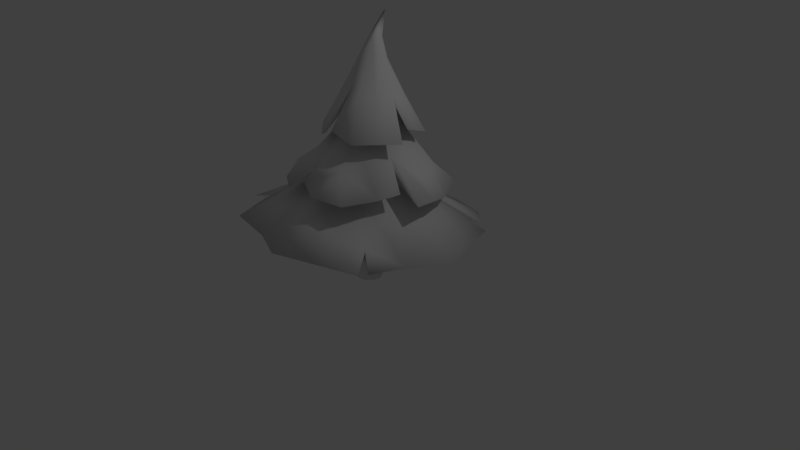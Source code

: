 # Source: pine_tree_base_4.blend  (saved by Blender 2.78.0; exported with 4.5.12 LTS)
import bpy
from mathutils import Matrix  # noqa: F401  (used for matrix-valued properties, if any)

bpy.ops.wm.read_factory_settings(use_empty=True)
scene = bpy.context.scene
scene.name = 'Scene'

# ---- collections
col_collection_1 = bpy.data.collections.new('Collection 1'); scene.collection.children.link(col_collection_1)

# ---- images (referenced by path relative to the original .blend; pixels are not part of the script)
import os
ASSET_DIR = os.environ.get("B2B_ASSET_DIR", "")  # directory of the original .blend (textures are referenced by path, not embedded)
HERE = os.path.dirname(os.path.abspath(__file__))  # packed textures are extracted next to this script under _unpacked/

def load_image(name, relpath, width, height, colorspace="sRGB"):
    """Load a texture the original file referenced (path relative to the .blend, or extracted next to this script)."""
    p = next((c for c in (os.path.join(HERE, relpath), os.path.join(ASSET_DIR, relpath)) if relpath and os.path.exists(c)), "")
    if p:
        img = bpy.data.images.load(p, check_existing=True)
        img.name = name
    else:  # same state as the original file: an image datablock whose file is absent (Cycles renders it pink)
        img = bpy.data.images.new(name, width, height)
        img.source = "FILE"
        img.filepath = "//" + (relpath or name)
    img.colorspace_settings.name = colorspace
    return img
img_pine_tree_3_color_1 = load_image('pine_tree_3_color_1', 'pine_tree_4_color_1.png', 1024, 1024, 'sRGB')

# ---- materials (node trees are filled in below, after node groups)
mat_pine_tree_3 = bpy.data.materials.new('pine_tree_3')
mat_pine_tree_3.alpha_threshold = 0.0
mat_pine_tree_3.roughness = 0.5

# ---- material node trees
mat_pine_tree_3.use_nodes = True; mat_pine_tree_3.node_tree.nodes.clear()
_N = mat_pine_tree_3.node_tree.nodes; _L = mat_pine_tree_3.node_tree.links
n0 = _N.new('ShaderNodeBsdfDiffuse'); n0.name = 'Diffuse BSDF'; n0.location = (161, 374)
n1 = _N.new('ShaderNodeOutputMaterial'); n1.name = 'Material Output'; n1.location = (370, 299)
n2 = _N.new('ShaderNodeTexImage'); n2.name = 'Image Texture'; n2.location = (-8, 395)
n2.width = 140
n2.image = img_pine_tree_3_color_1
_L.new(n0.outputs[0], n1.inputs[0])
n1.is_active_output = True

# ---- world
world_world = bpy.data.worlds.new('World'); scene.world = world_world
world_world.color = (0.05088, 0.05088, 0.05088)
world_world.use_sun_shadow = False
world_world.sun_shadow_jitter_overblur = 0.0
world_world.cycles.sampling_method = 'MANUAL'

# ---- cameras
cam_camera = bpy.data.cameras.new('Camera')
cam_camera.clip_end = 100.0
cam_camera.lens = 35.0
cam_camera.sensor_width = 32.0
cam_camera.sensor_height = 18.0
cam_camera.ortho_scale = 7.314
cam_camera.dof.focus_distance = 0.0

# ---- lights
light_lamp = bpy.data.lights.new('Lamp', 'POINT')
light_lamp.transmission_factor = 0.0
light_lamp.cutoff_distance = 30.0
light_lamp.energy = 100.0
light_lamp.shadow_buffer_clip_start = 1.001
light_lamp.shadow_soft_size = 0.1
light_lamp.shadow_maximum_resolution = 0.006
light_lamp.use_absolute_resolution = True

# ---- meshes
me_cylinder = bpy.data.meshes.new('Cylinder')
me_cylinder.from_pydata([(-0.01273, 0.3626, -0.05542), (0.06253, 0.5224, 0.02659), (-0.3382, -0.2874, -0.1854), (-0.08812, -0.6189, -0.04562), (-0.02173, 0.325, 0.3738), (0.3811, 0.3615, -0.2198), (0.1399, 0.223, -0.02501), (-0.004742, 0.3373, 0.1727), (0.06443, 0.324, 0.1731), (0.1849, 0.1531, -0.02356), (0.4952, 0.1808, -0.2178), (0.1241, 0.2868, 0.1741), (0.2015, 0.07185, -0.02169), (0.5363, -0.02887, -0.2151), (0.1662, 0.2306, 0.1755), (0.1875, -0.009868, -0.01965), (0.4988, -0.2391, -0.212), (0.1851, 0.1631, 0.1771), (0.1448, -0.08097, -0.0177), (0.3877, -0.4215, -0.2091), (0.1782, 0.09325, 0.1787), (0.07918, -0.1319, -0.01612), (0.2181, -0.5515, -0.2066), (0.1465, 0.03062, 0.18), (-0.0005573, -0.1557, -0.01511), (0.01293, -0.6115, -0.2049), (0.087, -0.005143, 0.1807), (-0.08361, -0.1492, -0.01482), (-0.2002, -0.5934, -0.2043), (0.0283, -0.0414, 0.1814), (-0.1588, -0.1132, -0.01528), (-0.3925, -0.4997, -0.2048), (-0.04215, -0.04105, 0.1813), (-0.2159, -0.05275, -0.01643), (-0.5379, -0.3429, -0.2064), (-0.1077, -0.01539, 0.1805), (-0.2472, 0.02415, -0.01811), (-0.6168, -0.1444, -0.2088), (-0.1595, 0.03212, 0.1793), (-0.2485, 0.1071, -0.0201), (-0.6186, 0.06919, -0.2118), (-0.1905, 0.09507, 0.1778), (-0.2197, 0.1848, -0.02213), (-0.5431, 0.2689, -0.2148), (-0.1966, 0.165, 0.1762), (-0.1646, 0.2469, -0.02393), (-0.4003, 0.4278, -0.2176), (-0.1651, 0.2262, 0.1749), (-0.09062, 0.2848, -0.02525), (-0.2097, 0.5245, -0.2197), (-0.1342, 0.2881, 0.1735), (-0.007812, 0.2936, -0.02591), (0.003099, 0.5458, -0.2208), (-0.07406, 0.3247, 0.1728), (0.07266, 0.2721, -0.02582), (0.2093, 0.4889, -0.2209), (-0.03851, 0.7304, 0.03522), (0.2173, 0.6692, 0.03522), (0.4386, 0.4938, 0.03522), (0.5954, 0.353, 0.03522), (0.7053, 0.0878, 0.03522), (0.6839, -0.142, 0.04996), (0.51, -0.375, 0.04996), (0.3176, -0.5198, 0.04996), (0.1329, -0.6443, 0.04996), (-0.13, -0.5846, 0.03522), (-0.3334, -0.4335, 0.03522), (-0.5258, -0.2582, 0.03522), (-0.6448, -0.08223, 0.03522), (-0.6688, 0.1769, 0.03522), (-0.6338, 0.3949, 0.03522), (-0.477, 0.6026, 0.03522), (-0.1371, 1.078, -0.1506), (0.6917, 0.8419, -0.1435), (0.8151, 0.514, -0.1648), (1.043, 0.1286, -0.1264), (0.8293, -0.5846, -0.1105), (0.5806, -0.9061, -0.1037), (0.1482, -0.9998, -0.1025), (-0.5821, -0.8023, -0.1085), (-0.8806, -0.5284, -0.1154), (-1.06, -0.2636, -0.1219), (-1.095, 0.1391, -0.1312), (-0.9819, 0.5275, -0.1398), (-0.7353, 0.8489, -0.1467), (-0.5367, 1.006, -0.1498), (1.085, 1.03, -0.2991), (1.236, 0.5587, -0.2885), (1.508, -0.007265, -0.2764), (1.254, -0.5599, -0.2617), (0.8214, -1.262, -0.2424), (0.1214, -1.568, -0.2312), (-0.2957, -1.381, -0.2335), (-0.9643, -1.277, -0.2323), (-1.489, -0.4347, -0.2759), (-1.498, 0.1343, -0.2896), (-1.3, 0.6677, -0.3035), (-1.002, 1.205, -0.2638), (-0.4942, 1.465, -0.2729), (0.565, 1.429, -0.3059), (-2.912, -2.081, -0.06371), (-0.02042, 0.2937, 0.2377), (0.166, 0.09589, 0.2493), (0.04386, -0.0339, 0.2584), (-0.1313, 0.01478, 0.2563), (-0.1653, 0.188, 0.2453), (-0.002928, 0.2651, 0.2978), (0.1229, 0.445, 0.1417), (0.2393, 0.3779, 0.1431), (0.3235, 0.2734, 0.1453), (0.3641, 0.1456, 0.1479), (0.3557, 0.01187, 0.1505), (0.2994, -0.1099, 0.1528), (0.2028, -0.2031, 0.1546), (0.07888, -0.2553, 0.1554), (-0.05552, -0.2593, 0.1553), (-0.1823, -0.2147, 0.1543), (-0.2843, -0.1274, 0.1524), (-0.3478, -0.009287, 0.15), (-0.3642, 0.1237, 0.1474), (-0.3312, 0.2537, 0.1449), (-0.2534, 0.3631, 0.1428), (-0.1413, 0.437, 0.1415), (-0.1664, 0.8248, 0.03522), (-0.3663, 0.6711, 0.03522), (-0.5554, 0.4988, 0.03522), (-0.6568, 0.04734, 0.03522), (-0.5838, -0.1417, 0.03522), (-0.4296, -0.3458, 0.03522), (-0.2121, -0.4805, 0.03522), (0.1963, -0.5973, 0.04996), (0.4138, -0.4321, 0.04996), (0.568, -0.2585, 0.04996), (0.6311, 0.1928, 0.03522), (0.517, 0.4859, 0.03522), (0.328, 0.5815, 0.03522), (0.0894, 0.6998, 0.03522), (-0.009898, 0.4656, 0.1411), (0.08997, 0.1723, 0.3064), (0.03077, 0.1072, 0.3105), (-0.05563, 0.1278, 0.3076), (-0.07344, 0.2113, 0.3009), (-0.1067, 0.2586, 0.2404), (-0.1708, 0.09736, 0.2512), (-0.04994, -0.0309, 0.2588), (0.1219, 0.01599, 0.2548), (0.1543, 0.1861, 0.2436), (0.07131, 0.2741, 0.2384), (0.05653, 0.4553, 0.1414), (0.1811, 0.4114, 0.1424), (0.2814, 0.3256, 0.1442), (0.3438, 0.2095, 0.1466), (0.3599, 0.07876, 0.1492), (0.3276, -0.04899, 0.1517), (0.2511, -0.1565, 0.1537), (0.1408, -0.2292, 0.155), (-0.1189, -0.237, 0.1548), (-0.2333, -0.171, 0.1534), (-0.316, -0.06835, 0.1512), (-0.356, 0.05723, 0.1487), (-0.3477, 0.1887, 0.1461), (-0.2923, 0.3084, 0.1438), (-0.1974, 0.4, 0.1421), (-0.07559, 0.4513, 0.1413), (0.006504, 0.8029, -0.08086), (0.001502, 0.5137, 0.01969), (-0.002855, 0.3909, 0.1257), (0.09196, 0.3728, 0.1263), (0.1548, 0.4844, 0.02068), (0.1738, 0.3217, 0.1276), (0.287, 0.4019, 0.02285), (0.5109, 0.6054, -0.07527), (0.2315, 0.2447, 0.1295), (0.3804, 0.2774, 0.0259), (0.6758, 0.3855, -0.06988), (0.2574, 0.1521, 0.1317), (0.4223, 0.1277, 0.02942), (0.7497, 0.121, -0.06367), (0.2479, 0.05641, 0.1338), (0.407, -0.02701, 0.03293), (0.2044, -0.02945, 0.1357), (0.3366, -0.1658, 0.03596), (0.5984, -0.3975, -0.05212), (0.1273, -0.08535, 0.1368), (0.2159, -0.2626, 0.03792), (0.3902, -0.5762, -0.04847), (0.04243, -0.1282, 0.1376), (0.07472, -0.3254, 0.03906), (0.1358, -0.6794, -0.04664), (-0.05413, -0.1277, 0.1374), (-0.08139, -0.3246, 0.03871), (-0.1399, -0.6781, -0.04726), (-0.144, -0.09251, 0.1364), (-0.2303, -0.2817, 0.01865), (-0.3965, -0.5776, -0.05011), (-0.2149, -0.02738, 0.1348), (-0.3414, -0.1625, 0.03444), (-0.5992, -0.3916, -0.05479), (-0.2575, 0.0589, 0.1327), (-0.4102, -0.02298, 0.0311), (-0.7207, -0.1452, -0.06069), (-0.2658, 0.1547, 0.1305), (-0.4237, 0.1319, 0.02753), (-0.7446, 0.1283, -0.06701), (-0.2299, 0.2424, 0.1286), (-0.3723, 0.2771, 0.02431), (-0.662, 0.3892, -0.07281), (-0.1803, 0.3235, 0.1268), (-0.2853, 0.4048, 0.02157), (-0.5001, 0.6104, -0.07753), (-0.09787, 0.3737, 0.1258), (-0.1521, 0.4859, 0.02), (-0.2648, 0.7538, -0.08031), (0.6873, 0.6798, -0.2175), (0.3844, 0.4195, -0.1351), (0.2547, 0.3169, -0.0715), (0.332, 0.1968, -0.06902), (0.4985, 0.2422, -0.1315), (0.8858, 0.3714, -0.2111), (0.3606, 0.05706, -0.06581), (0.5406, 0.036, -0.1267), (0.9591, 0.01278, -0.2029), (0.3365, -0.08338, -0.06229), (0.5051, -0.1713, -0.1215), (0.8974, -0.3477, -0.1939), (0.2631, -0.2056, -0.05895), (0.3968, -0.3516, -0.1166), (0.709, -0.6615, -0.1853), (0.1503, -0.293, -0.05623), (0.2303, -0.4807, -0.1126), (0.4193, -0.886, -0.1783), (0.01324, -0.334, -0.0545), (0.028, -0.5411, -0.11), (0.06748, -0.991, -0.1739), (-0.1295, -0.3228, -0.05399), (-0.1827, -0.5246, -0.1093), (-0.299, -0.9623, -0.1726), (-0.2587, -0.261, -0.05478), (-0.3733, -0.4335, -0.1104), (-0.6305, -0.8038, -0.1746), (-0.3568, -0.1571, -0.05676), (-0.5181, -0.28, -0.1134), (-0.4106, -0.02492, -0.05965), (-0.5976, -0.08498, -0.1176), (-1.021, -0.1977, -0.1871), (-0.4129, 0.1176, -0.06308), (-0.601, 0.1253, -0.1227), (-1.027, 0.1682, -0.1959), (-0.3634, 0.2512, -0.06657), (-0.5279, 0.3225, -0.1278), (-0.8994, 0.5111, -0.2048), (-0.2686, 0.3578, -0.06965), (-0.388, 0.4799, -0.1324), (-0.6562, 0.7849, -0.2128), (-0.1415, 0.4231, -0.07191), (-0.2004, 0.5763, -0.1357), (-0.3299, 0.9525, -0.2186), (0.0007763, 0.4383, -0.07305), (0.009601, 0.5986, -0.1374), (0.03547, 0.9913, -0.2215), (0.1391, 0.4012, -0.07291), (0.2137, 0.5439, -0.1372), (0.3905, 0.8961, -0.2211), (-1.148e-09, 0.1698, -0.461), (4.178e-09, 0.1189, -0.209), (0.06133, 0.1583, -0.461), (0.04295, 0.1109, -0.209), (0.1144, 0.1255, -0.461), (0.0801, 0.08786, -0.209), (0.152, 0.07568, -0.461), (0.1064, 0.05299, -0.209), (0.1691, 0.01567, -0.461), (0.1184, 0.01097, -0.209), (0.1633, -0.04646, -0.461), (0.1144, -0.03254, -0.209), (0.1355, -0.1023, -0.461), (0.09488, -0.07165, -0.209), (0.08938, -0.1444, -0.461), (0.06259, -0.1011, -0.209), (0.0312, -0.1669, -0.461), (0.02185, -0.1169, -0.209), (-0.0312, -0.1669, -0.461), (-0.02185, -0.1169, -0.209), (-0.08938, -0.1444, -0.461), (-0.06259, -0.1011, -0.209), (-0.1355, -0.1023, -0.461), (-0.09488, -0.07165, -0.209), (-0.1633, -0.04646, -0.461), (-0.1144, -0.03254, -0.209), (-0.1691, 0.01567, -0.461), (-0.1184, 0.01097, -0.209), (-0.152, 0.07568, -0.461), (-0.1064, 0.05299, -0.209), (-0.1144, 0.1255, -0.461), (-0.0801, 0.08786, -0.209), (-0.06133, 0.1583, -0.461), (-0.04295, 0.1109, -0.209), (1.505e-09, 0.1451, -0.3421), (0.05242, 0.1353, -0.3421), (0.09776, 0.1072, -0.3421), (0.1299, 0.06468, -0.3421), (0.1445, 0.01339, -0.3421), (0.1396, -0.03971, -0.3421), (0.1158, -0.08744, -0.3421), (0.07639, -0.1234, -0.3421), (0.02666, -0.1426, -0.3421), (-0.02666, -0.1426, -0.3421), (-0.07639, -0.1234, -0.3421), (-0.1158, -0.08744, -0.3421), (-0.1396, -0.03971, -0.3421), (-0.1445, 0.01339, -0.3421), (-0.1299, 0.06468, -0.3421), (-0.09776, 0.1072, -0.3421), (-0.05242, 0.1353, -0.3421), (-1.073, 1.116, -0.2894), (-0.5222, 0.4862, -0.2291), (-0.6161, 0.5456, -0.1723), (-0.7336, 0.6977, -0.2102), (-1.241, 0.927, -0.284), (-0.78, 0.6454, -0.2087), (0.1342, 1.498, -0.3052), (0.05082, 1.232, -0.2819), (0.04294, 1.1, -0.2388), (-0.1289, 0.669, -0.2355), (-0.02286, 0.7695, -0.1746), (0.01674, 0.9894, -0.2213), (-0.07062, 0.9801, -0.2206), (-0.1418, 1.492, -0.3036), (1.081, 1.033, -0.2991), (0.4354, 0.5588, -0.2393), (0.6532, 0.7046, -0.2179), (0.5476, 0.6209, -0.1905), (0.8879, 1.174, -0.3015), (0.6116, 0.7349, -0.2184), (0.8995, -0.8393, -0.2146), (0.9109, -0.8557, -0.2166), (0.8747, -0.8334, -0.2412), (0.9352, -0.9238, -0.2458), (1.075, -1.09, -0.2479), (1.142, -1.017, -0.25), (-0.1034, -0.7287, -0.05462), (-0.2454, -1.032, -0.1026), (-0.1645, -0.8183, -0.06803), (-0.1367, -0.745, -0.05713), (-0.07361, -0.5894, -0.06914), (-0.1396, -1.049, -0.102), (-0.4576, -0.3122, -0.1063), (-0.4736, -0.3272, -0.1125), (-1.274, -0.9494, -0.2386), (-0.8192, -0.6039, -0.1784), (-0.5084, -0.4136, -0.2035), (-0.5187, -0.3866, -0.2068), (-0.1625, -0.8064, -0.07923), (-0.4782, -0.3224, -0.1126), (-0.7538, -0.4463, -0.1563), (-0.7436, -0.4586, -0.2125), (-1.408, -0.7352, -0.243), (-0.8936, -0.5096, -0.1803), (0.4278, -0.09797, -0.06077), (1.037, -0.3294, -0.1159), (0.7033, -0.1906, -0.05663), (0.5218, -0.1066, -0.003446), (1.075, -0.1803, -0.1193), (0.7245, -0.1343, -0.05788), (0.5835, -0.1178, -0.07407), (0.6522, -0.1244, -0.03729), (0.03694, 0.4225, -0.06541), (0.04942, 0.4945, -0.07441), (0.07717, 0.5146, 0.01487), (0.5071, 0.9952, -0.1474), (0.2591, 0.6941, -0.1023), (0.2886, 0.744, -0.07891), (0.2601, 0.7136, -0.06509), (0.323, 1.073, -0.1496), (0.1834, 0.7691, -0.07971), (0.07139, 0.5145, 0.01525), (-0.4635, -0.008746, -0.06666), (-1.07, -0.1533, -0.1244), (-0.561, 0.01246, -0.01323), (-0.7289, -0.05139, -0.06286), (-1.083, -0.005856, -0.1278), (-0.7335, 0.002141, -0.0641), (-0.4946, 0.446, -0.09347), (-0.8384, 0.7146, -0.1438), (-0.5309, 0.5023, -0.06269), (-0.5645, 0.5224, -0.07565), (-0.7711, 0.8023, -0.1457), (-0.5565, 0.5333, -0.07588), (-0.4145, 0.1689, 0.1197), (-0.3142, 0.1307, 0.1449), (-0.3434, 0.1569, 0.1534), (-0.3567, 0.153, 0.1468), (-0.6683, 0.217, 0.0343), (-0.6581, 0.342, 0.03522), (-0.3552, 0.1593, 0.1467), (-0.4788, 0.2474, 0.1075), (-0.2121, 0.8139, 0.03522), (-0.05815, 0.3805, 0.1515), (-0.109, 0.444, 0.1414), (-0.1127, 0.4147, 0.1596), (-0.1421, 0.4785, 0.1276), (-0.1464, 0.4481, 0.1374), (-0.1358, 0.4382, 0.1415), (-0.3099, 0.686, 0.03522), (0.6896, -0.08068, 0.04996), (0.3645, 0.08962, 0.1309), (0.3894, 0.08618, 0.1367), (0.4323, 0.06822, 0.1235), (0.6997, 0.009956, 0.03522), (0.01117, -0.2426, 0.1617), (0.01536, -0.2572, 0.1554), (0.002561, -0.2125, 0.1748), (0.004946, -0.1642, 0.1596), (0.06171, -0.6443, 0.04996), (-0.0105, -0.258, 0.1554), (-0.1212, -0.5846, 0.03522)], [], [(0, 367, 373, 374, 375, 1), (2, 350, 348, 349, 347, 346), (140, 4, 141), (141, 4, 106), (260, 54, 6, 215), (210, 53, 7, 166), (55, 5, 10, 13, 16, 19, 22, 25, 28, 31, 34, 37, 40, 43, 46, 49, 52), (257, 51, 54, 260), (207, 50, 53, 210), (254, 48, 51, 257), (204, 47, 50, 207), (251, 45, 48, 254), (201, 44, 47, 204), (248, 42, 45, 251), (198, 41, 44, 201), (245, 39, 42, 248), (195, 38, 41, 198), (242, 36, 39, 245), (192, 35, 38, 195), (240, 33, 36, 242), (189, 32, 35, 192), (237, 30, 33, 240), (186, 29, 32, 189), (234, 27, 30, 237), (183, 26, 29, 186), (231, 24, 27, 234), (180, 23, 26, 183), (228, 21, 24, 231), (178, 20, 23, 180), (225, 18, 21, 228), (175, 17, 20, 178), (222, 15, 18, 225), (172, 14, 17, 175), (219, 12, 15, 222), (169, 11, 14, 172), (216, 9, 12, 219), (167, 8, 11, 169), (215, 6, 9, 216), (166, 7, 8, 167), (53, 400, 397, 396, 123, 56, 7), (50, 71, 124, 403, 400, 53), (47, 70, 125, 71, 50), (44, 69, 392, 388, 389, 393, 70, 47), (41, 68, 126, 69, 44), (38, 67, 127, 68, 41), (35, 66, 128, 67, 38), (32, 65, 129, 66, 35), (29, 64, 413, 412, 415, 65, 32), (26, 63, 130, 64, 29), (23, 62, 131, 63, 26), (20, 61, 132, 62, 23), (17, 60, 408, 405, 404, 61, 20), (14, 59, 133, 60, 17), (11, 58, 134, 59, 14), (8, 57, 135, 58, 11), (7, 56, 136, 57, 8), (6, 72, 373, 367, 366, 370, 9), (9, 370, 369, 73, 12), (12, 73, 74, 15), (15, 74, 75, 18), (18, 75, 362, 364, 21), (21, 364, 358, 359, 76, 24), (24, 76, 77, 27), (27, 77, 78, 30), (30, 78, 345, 344, 352, 33), (33, 352, 341, 79, 36), (36, 79, 80, 39), (39, 80, 81, 42), (45, 82, 83, 48), (48, 83, 383, 382, 386, 84, 51), (51, 84, 85, 54), (54, 85, 72, 6), (5, 86, 87, 10), (10, 87, 88, 13), (13, 88, 89, 16), (16, 89, 339, 336, 337, 19), (19, 337, 338, 90, 22), (22, 90, 91, 25), (25, 91, 92, 28), (28, 92, 93, 31), (31, 93, 348, 350, 351, 355, 34), (34, 355, 356, 94, 37), (37, 94, 95, 40), (40, 95, 96, 43), (43, 96, 318, 315, 314, 97, 46), (46, 97, 98, 49), (49, 98, 327, 323, 321, 52), (52, 321, 320, 99, 55), (55, 99, 332, 329, 328, 86, 5), (163, 142, 101, 137), (162, 142, 122), (161, 105, 121), (160, 143, 105, 120), (159, 143, 119), (158, 104, 118), (157, 104, 117), (156, 144, 104, 116), (155, 103, 114), (154, 145, 103, 113), (153, 145, 112), (152, 102, 111), (151, 146, 102, 110), (150, 146, 109), (149, 147, 108), (148, 101, 107), (136, 148, 107, 57), (56, 137, 148, 136), (137, 101, 148), (135, 149, 108, 58), (57, 107, 149, 135), (107, 101, 147, 149), (134, 150, 109, 59), (58, 108, 150, 134), (108, 147, 146, 150), (133, 151, 110, 60), (59, 109, 151, 133), (109, 146, 151), (60, 110, 152, 407, 406, 408), (110, 102, 152), (132, 153, 112, 62), (61, 111, 153, 132), (111, 102, 145, 153), (131, 154, 113, 63), (62, 112, 154, 131), (112, 145, 154), (130, 155, 114, 64), (63, 113, 155, 130), (113, 103, 155), (64, 114, 410, 413), (114, 103, 144, 409, 410), (129, 156, 116, 66), (65, 115, 156, 129), (115, 144, 156), (128, 157, 117, 67), (66, 116, 157, 128), (116, 104, 157), (127, 158, 118, 68), (67, 117, 158, 127), (117, 104, 158), (126, 159, 119, 69), (68, 118, 159, 126), (118, 104, 143, 159), (119, 143, 160, 394, 390, 391), (125, 161, 121, 71), (70, 120, 161, 125), (120, 105, 161), (124, 162, 122, 401, 403), (71, 121, 162, 124), (121, 105, 142, 162), (123, 163, 137, 56), (122, 142, 163, 398, 399, 402), (142, 141, 106, 101), (105, 141, 142), (143, 140, 141, 105), (104, 140, 143), (144, 140, 104), (103, 139, 140, 144), (139, 4, 140), (145, 139, 103), (102, 138, 139, 145), (138, 4, 139), (146, 138, 102), (147, 106, 138, 146), (106, 4, 138), (101, 106, 147), (72, 164, 374, 373), (164, 165, 168, 372, 368, 375, 374), (165, 166, 167, 168), (168, 167, 169, 170), (73, 171, 174, 74), (171, 170, 173, 174), (170, 169, 172, 173), (74, 174, 177, 75), (174, 173, 176, 177), (173, 172, 175, 176), (75, 177, 363, 362), (177, 176, 179, 365, 363), (176, 175, 178, 179), (179, 178, 180, 181), (76, 182, 185, 77), (182, 181, 184, 185), (181, 180, 183, 184), (77, 185, 188, 78), (185, 184, 187, 188), (184, 183, 186, 187), (78, 188, 191, 342, 343, 340, 345), (188, 187, 190, 191), (187, 186, 189, 190), (191, 190, 193, 194), (190, 189, 192, 193), (79, 194, 197, 80), (194, 193, 196, 197), (193, 192, 195, 196), (80, 197, 200, 81), (197, 196, 199, 200), (196, 195, 198, 199), (81, 200, 379, 377), (200, 199, 202, 203, 381, 378, 379), (199, 198, 201, 202), (82, 203, 206, 83), (203, 202, 205, 206), (202, 201, 204, 205), (83, 206, 385, 383), (206, 205, 208, 209, 387, 384, 385), (205, 204, 207, 208), (84, 209, 212, 85), (209, 208, 211, 212), (208, 207, 210, 211), (85, 212, 164, 72), (212, 211, 165, 164), (211, 210, 166, 165), (86, 213, 218, 87), (213, 214, 217, 218), (214, 215, 216, 217), (87, 218, 221, 88), (218, 217, 220, 221), (217, 216, 219, 220), (88, 221, 224, 89), (221, 220, 223, 224), (220, 219, 222, 223), (89, 224, 227, 335, 334, 339), (224, 223, 226, 227), (223, 222, 225, 226), (227, 226, 229, 230), (226, 225, 228, 229), (90, 230, 233, 91), (230, 229, 232, 233), (229, 228, 231, 232), (91, 233, 236, 92), (233, 232, 235, 236), (232, 231, 234, 235), (92, 236, 239, 93), (236, 235, 238, 239), (235, 234, 237, 238), (93, 239, 349, 348), (239, 238, 347, 349), (238, 237, 240, 241, 353, 346, 347), (241, 240, 242, 243), (94, 244, 247, 95), (244, 243, 246, 247), (243, 242, 245, 246), (95, 247, 250, 96), (247, 246, 249, 250), (246, 245, 248, 249), (96, 250, 319, 318), (250, 249, 252, 253, 317, 316, 319), (249, 248, 251, 252), (97, 253, 256, 98), (253, 252, 255, 256), (252, 251, 254, 255), (98, 256, 326, 327), (256, 255, 258, 259, 325, 324, 326), (255, 254, 257, 258), (259, 258, 261, 262), (258, 257, 260, 261), (99, 262, 333, 332), (262, 261, 214, 213, 330, 331, 333), (261, 260, 215, 214), (297, 264, 266, 298), (298, 266, 268, 299), (299, 268, 270, 300), (300, 270, 272, 301), (301, 272, 274, 302), (302, 274, 276, 303), (303, 276, 278, 304), (304, 278, 280, 305), (305, 280, 282, 306), (306, 282, 284, 307), (307, 284, 286, 308), (308, 286, 288, 309), (309, 288, 290, 310), (310, 290, 292, 311), (311, 292, 294, 312), (266, 264, 296, 294, 292, 290, 288, 286, 284, 282, 280, 278, 276, 274, 272, 270, 268), (312, 294, 296, 313), (313, 296, 264, 297), (263, 265, 267, 269, 271, 273, 275, 277, 279, 281, 283, 285, 287, 289, 291, 293, 295), (295, 313, 297, 263), (293, 312, 313, 295), (291, 311, 312, 293), (289, 310, 311, 291), (287, 309, 310, 289), (285, 308, 309, 287), (283, 307, 308, 285), (281, 306, 307, 283), (279, 305, 306, 281), (277, 304, 305, 279), (275, 303, 304, 277), (273, 302, 303, 275), (271, 301, 302, 273), (269, 300, 301, 271), (267, 299, 300, 269), (265, 298, 299, 267), (263, 297, 298, 265), (314, 317, 253, 97), (316, 317, 315, 319), (314, 315, 317), (318, 319, 315), (320, 322, 259, 262, 99), (322, 325, 259), (323, 324, 325, 322, 320, 321), (328, 330, 213, 86), (329, 331, 330, 328), (324, 323, 326), (326, 323, 327), (331, 329, 333), (333, 329, 332), (334, 336, 339), (336, 334, 335, 338, 337), (338, 335, 227, 230, 90), (350, 2, 351), (343, 3, 340), (357, 354, 241, 243, 244), (354, 353, 241), (341, 342, 191, 194, 79), (340, 3, 344, 345), (356, 357, 244, 94), (351, 2, 346, 353, 354, 357, 356, 355), (344, 3, 343, 342, 341, 352), (360, 361, 365, 179, 181, 182), (361, 358, 364, 362, 363, 365), (359, 360, 182, 76), (358, 361, 360, 359), (367, 0, 366), (369, 371, 171, 73), (368, 1, 375), (371, 372, 168, 170, 171), (366, 0, 1, 368, 372, 371, 369, 370), (380, 381, 203, 82), (378, 376, 377, 379), (376, 378, 381, 380), (384, 382, 383, 385), (382, 384, 387, 386), (386, 387, 209, 84), (395, 394, 160), (393, 395, 160, 120, 70), (389, 390, 394, 395, 393), (119, 391, 392, 69), (389, 388, 392, 391), (390, 389, 391), (399, 397, 400, 403, 401, 402), (396, 398, 163, 123), (402, 401, 122), (397, 399, 398, 396), (404, 407, 152, 111, 61), (406, 405, 408), (405, 406, 407, 404), (415, 414, 115, 65), (411, 412, 413, 410, 409), (414, 411, 409, 144, 115), (412, 411, 414, 415), (82, 45, 376, 380)])
me_cylinder.polygons.foreach_set('use_smooth', [True] * 352)
_uv = me_cylinder.uv_layers.new(name='UVMap')
_uv.uv.foreach_set('vector', [0.8821, 0.2759, 0.8821, 0.2854, 0.8816, 0.3268, 0.8801, 0.3044, 0.8768, 0.2848, 0.8768, 0.2836, 0.8499, 0.2759, 0.8499, 0.2883, 0.8472, 0.3439, 0.8465, 0.3106, 0.8448, 0.2852, 0.8445, 0.284, 0.8483, 0.4351, 0.8519, 0.4414, 0.8445, 0.4383, 0.8928, 0.3335, 0.8965, 0.3277, 0.8965, 0.3361, 0.5094, 0.8778, 0.5107, 0.8879, 0.5059, 0.8895, 0.5013, 0.8806, 0.6638, 0.857, 0.6659, 0.8608, 0.6628, 0.8637, 0.6595, 0.861, 0.08828, 0.9314, 0.07621, 0.9273, 0.06638, 0.9188, 0.06014, 0.9071, 0.05831, 0.8939, 0.06116, 0.8808, 0.06829, 0.8698, 0.07874, 0.8621, 0.0911, 0.859, 0.1037, 0.8608, 0.1148, 0.8672, 0.123, 0.8775, 0.1271, 0.8901, 0.1266, 0.9035, 0.1215, 0.9158, 0.1126, 0.9253, 0.101, 0.9307, 0.5179, 0.8783, 0.5156, 0.8882, 0.5107, 0.8879, 0.5094, 0.8778, 0.6692, 0.8549, 0.6699, 0.8592, 0.6659, 0.8608, 0.6638, 0.857, 0.5256, 0.8819, 0.5201, 0.8903, 0.5156, 0.8882, 0.5179, 0.8783, 0.6748, 0.8556, 0.6739, 0.8601, 0.6699, 0.8592, 0.6692, 0.8549, 0.5316, 0.8883, 0.5236, 0.894, 0.5201, 0.8903, 0.5256, 0.8819, 0.6802, 0.8572, 0.6779, 0.861, 0.6739, 0.8601, 0.6748, 0.8556, 0.535, 0.8965, 0.5256, 0.8988, 0.5236, 0.894, 0.5316, 0.8883, 0.6844, 0.8614, 0.681, 0.864, 0.6779, 0.861, 0.6802, 0.8572, 0.5354, 0.9055, 0.5258, 0.904, 0.5256, 0.8988, 0.535, 0.8965, 0.6869, 0.8668, 0.6828, 0.868, 0.681, 0.864, 0.6844, 0.8614, 0.5326, 0.9139, 0.5242, 0.9089, 0.5258, 0.904, 0.5354, 0.9055, 0.6873, 0.8728, 0.6831, 0.8724, 0.6828, 0.868, 0.6869, 0.8668, 0.5271, 0.9208, 0.521, 0.9129, 0.5242, 0.9089, 0.5326, 0.9139, 0.6857, 0.8786, 0.6819, 0.8766, 0.6831, 0.8724, 0.6873, 0.8728, 0.5197, 0.9251, 0.5166, 0.9154, 0.521, 0.9129, 0.5271, 0.9208, 0.6821, 0.8834, 0.6793, 0.88, 0.6819, 0.8766, 0.6857, 0.8786, 0.5112, 0.9263, 0.5117, 0.9161, 0.5166, 0.9154, 0.5197, 0.9251, 0.677, 0.8859, 0.6755, 0.8815, 0.6793, 0.88, 0.6821, 0.8834, 0.503, 0.9242, 0.5069, 0.9149, 0.5117, 0.9161, 0.5112, 0.9263, 0.6715, 0.8875, 0.6716, 0.883, 0.6755, 0.8815, 0.677, 0.8859, 0.496, 0.9191, 0.5029, 0.9119, 0.5069, 0.9149, 0.503, 0.9242, 0.6659, 0.8863, 0.6675, 0.8822, 0.6716, 0.883, 0.6715, 0.8875, 0.4912, 0.9117, 0.5001, 0.9076, 0.5029, 0.9119, 0.496, 0.9191, 0.6611, 0.883, 0.664, 0.8798, 0.6675, 0.8822, 0.6659, 0.8863, 0.4893, 0.9029, 0.499, 0.9025, 0.5001, 0.9076, 0.4912, 0.9117, 0.6577, 0.8782, 0.6615, 0.8762, 0.664, 0.8798, 0.6611, 0.883, 0.4905, 0.8941, 0.4997, 0.8974, 0.499, 0.9025, 0.4893, 0.9029, 0.6562, 0.8723, 0.6604, 0.872, 0.6615, 0.8762, 0.6577, 0.8782, 0.4947, 0.8863, 0.5021, 0.8928, 0.4997, 0.8974, 0.4905, 0.8941, 0.6568, 0.8663, 0.6609, 0.8676, 0.6604, 0.872, 0.6562, 0.8723, 0.5013, 0.8806, 0.5059, 0.8895, 0.5021, 0.8928, 0.4947, 0.8863, 0.6595, 0.861, 0.6628, 0.8637, 0.6609, 0.8676, 0.6568, 0.8663, 0.3778, 0.5782, 0.3842, 0.5675, 0.3828, 0.5753, 0.3939, 0.5548, 0.3959, 0.5567, 0.3969, 0.5657, 0.3809, 0.5812, 0.374, 0.5766, 0.3781, 0.547, 0.3851, 0.5499, 0.3878, 0.5521, 0.3842, 0.5675, 0.3778, 0.5782, 0.3699, 0.5774, 0.3629, 0.5469, 0.3705, 0.547, 0.3781, 0.547, 0.374, 0.5766, 0.3659, 0.5782, 0.3515, 0.5532, 0.3534, 0.5517, 0.3598, 0.5655, 0.3625, 0.5711, 0.3596, 0.5477, 0.3629, 0.5469, 0.3699, 0.5774, 0.3627, 0.5811, 0.3403, 0.5639, 0.3459, 0.5585, 0.3515, 0.5532, 0.3659, 0.5782, 0.3609, 0.585, 0.3362, 0.5762, 0.3396, 0.569, 0.3403, 0.5639, 0.3627, 0.5811, 0.3604, 0.5894, 0.3347, 0.592, 0.3355, 0.5841, 0.3362, 0.5762, 0.3609, 0.585, 0.3616, 0.5937, 0.3348, 0.6075, 0.3368, 0.5997, 0.3347, 0.592, 0.3604, 0.5894, 0.3641, 0.5972, 0.3438, 0.6203, 0.3414, 0.6168, 0.3588, 0.5985, 0.3351, 0.608, 0.3348, 0.6075, 0.3616, 0.5937, 0.3679, 0.5988, 0.3561, 0.6248, 0.3482, 0.6217, 0.3438, 0.6203, 0.3641, 0.5972, 0.3717, 0.6004, 0.3695, 0.6289, 0.3635, 0.6263, 0.3561, 0.6248, 0.3679, 0.5988, 0.3759, 0.5996, 0.3864, 0.6289, 0.377, 0.6275, 0.3695, 0.6289, 0.3717, 0.6004, 0.3794, 0.5973, 0.3994, 0.6206, 0.3963, 0.6226, 0.3839, 0.6075, 0.3895, 0.627, 0.3864, 0.6289, 0.3759, 0.5996, 0.382, 0.5938, 0.4052, 0.6076, 0.4006, 0.614, 0.3994, 0.6206, 0.3794, 0.5973, 0.3831, 0.5896, 0.4049, 0.5959, 0.4073, 0.6, 0.4052, 0.6076, 0.382, 0.5938, 0.3828, 0.5852, 0.4036, 0.58, 0.4042, 0.588, 0.4049, 0.5959, 0.3831, 0.5896, 0.3809, 0.5812, 0.3969, 0.5657, 0.4002, 0.5729, 0.4036, 0.58, 0.3828, 0.5852, 0.2599, 0.8623, 0.2931, 0.8234, 0.3097, 0.8462, 0.2716, 0.8563, 0.2676, 0.8586, 0.289, 0.8584, 0.2622, 0.8669, 0.2622, 0.8669, 0.289, 0.8584, 0.3129, 0.8583, 0.3125, 0.8733, 0.2627, 0.8721, 0.2627, 0.8721, 0.3125, 0.8733, 0.3019, 0.892, 0.2614, 0.8771, 0.2614, 0.8771, 0.3019, 0.892, 0.292, 0.9183, 0.2585, 0.8813, 0.2585, 0.8813, 0.292, 0.9183, 0.2787, 0.9319, 0.2628, 0.9061, 0.2543, 0.8842, 0.2543, 0.8842, 0.2628, 0.9061, 0.2577, 0.8979, 0.2703, 0.9359, 0.2507, 0.9356, 0.2495, 0.8852, 0.2495, 0.8852, 0.2507, 0.9356, 0.2265, 0.9359, 0.2446, 0.8843, 0.2446, 0.8843, 0.2265, 0.9359, 0.2062, 0.9183, 0.2403, 0.8816, 0.2403, 0.8816, 0.2062, 0.9183, 0.1933, 0.906, 0.2166, 0.8921, 0.2029, 0.8963, 0.2373, 0.8775, 0.2373, 0.8775, 0.2029, 0.8963, 0.1902, 0.9002, 0.1886, 0.8747, 0.2359, 0.8725, 0.2359, 0.8725, 0.1886, 0.8747, 0.1905, 0.8494, 0.2362, 0.8673, 0.2362, 0.8673, 0.1905, 0.8494, 0.1963, 0.8303, 0.2384, 0.8626, 0.242, 0.8591, 0.2138, 0.8129, 0.2362, 0.8033, 0.2466, 0.8571, 0.2466, 0.8571, 0.2362, 0.8033, 0.2503, 0.8031, 0.2496, 0.8311, 0.2568, 0.803, 0.2603, 0.8029, 0.2515, 0.857, 0.2515, 0.857, 0.2603, 0.8029, 0.275, 0.8066, 0.2562, 0.8588, 0.2562, 0.8588, 0.275, 0.8066, 0.2931, 0.8234, 0.2599, 0.8623, 0.07621, 0.9273, 0.0483, 0.9806, 0.03114, 0.9553, 0.06638, 0.9188, 0.06638, 0.9188, 0.03114, 0.9553, 0.005349, 0.9268, 0.06014, 0.9071, 0.06014, 0.9071, 0.005349, 0.9268, 0.009579, 0.8888, 0.05831, 0.8939, 0.05831, 0.8939, 0.009579, 0.8888, 0.007478, 0.8593, 0.02598, 0.8665, 0.02088, 0.8624, 0.06116, 0.8808, 0.06116, 0.8808, 0.02088, 0.8624, 0.00993, 0.8536, 0.02112, 0.8384, 0.06829, 0.8698, 0.06829, 0.8698, 0.02112, 0.8384, 0.05506, 0.8065, 0.07874, 0.8621, 0.07874, 0.8621, 0.05506, 0.8065, 0.08208, 0.8097, 0.0911, 0.859, 0.0911, 0.859, 0.08208, 0.8097, 0.1218, 0.8029, 0.1037, 0.8608, 0.1037, 0.8608, 0.1218, 0.8029, 0.1453, 0.8165, 0.1118, 0.8621, 0.1129, 0.865, 0.1243, 0.8551, 0.1148, 0.8672, 0.1148, 0.8672, 0.1243, 0.8551, 0.1568, 0.8268, 0.1669, 0.8438, 0.123, 0.8775, 0.123, 0.8775, 0.1669, 0.8438, 0.1779, 0.8777, 0.1271, 0.8901, 0.1271, 0.8901, 0.1779, 0.8777, 0.1765, 0.9134, 0.1266, 0.9035, 0.1266, 0.9035, 0.1765, 0.9134, 0.1779, 0.9294, 0.1291, 0.9157, 0.1719, 0.9439, 0.1694, 0.9499, 0.1215, 0.9158, 0.1215, 0.9158, 0.1694, 0.9499, 0.1455, 0.9753, 0.1126, 0.9253, 0.1126, 0.9253, 0.1455, 0.9753, 0.1262, 0.9845, 0.1102, 0.9343, 0.1105, 0.9722, 0.101, 0.9307, 0.101, 0.9307, 0.1105, 0.9722, 0.1107, 0.9902, 0.08504, 0.9944, 0.08828, 0.9314, 0.08828, 0.9314, 0.08504, 0.9944, 0.06211, 0.9854, 0.0763, 0.9387, 0.04862, 0.9807, 0.0483, 0.9806, 0.07621, 0.9273, 0.3558, 0.4786, 0.3666, 0.4853, 0.362, 0.4887, 0.3528, 0.4814, 0.3624, 0.4742, 0.3666, 0.4853, 0.3587, 0.4757, 0.3701, 0.4726, 0.3721, 0.4845, 0.3661, 0.4727, 0.3779, 0.4741, 0.377, 0.4873, 0.3721, 0.4845, 0.3741, 0.4726, 0.3846, 0.4784, 0.377, 0.4873, 0.3816, 0.4756, 0.3893, 0.485, 0.3801, 0.4921, 0.3875, 0.4812, 0.3915, 0.4929, 0.3801, 0.4921, 0.3911, 0.4888, 0.3908, 0.5012, 0.38, 0.498, 0.3801, 0.4921, 0.3919, 0.4971, 0.3816, 0.5142, 0.3772, 0.5031, 0.385, 0.512, 0.3743, 0.5172, 0.3722, 0.5056, 0.3772, 0.5031, 0.3782, 0.5164, 0.3664, 0.5173, 0.3722, 0.5056, 0.3704, 0.518, 0.3591, 0.5143, 0.3666, 0.5052, 0.3625, 0.5165, 0.3533, 0.5088, 0.3622, 0.5016, 0.3666, 0.5052, 0.3557, 0.5121, 0.3497, 0.5014, 0.3622, 0.5016, 0.3508, 0.5054, 0.349, 0.4932, 0.3602, 0.4942, 0.3486, 0.4974, 0.3511, 0.4852, 0.362, 0.4887, 0.3493, 0.489, 0.3418, 0.4796, 0.3511, 0.4852, 0.3493, 0.489, 0.3385, 0.4867, 0.3452, 0.4724, 0.3528, 0.4814, 0.3511, 0.4852, 0.3418, 0.4796, 0.3528, 0.4814, 0.362, 0.4887, 0.3511, 0.4852, 0.3378, 0.4947, 0.349, 0.4932, 0.3486, 0.4974, 0.3372, 0.5026, 0.3385, 0.4867, 0.3493, 0.489, 0.349, 0.4932, 0.3378, 0.4947, 0.3493, 0.489, 0.362, 0.4887, 0.3602, 0.4942, 0.349, 0.4932, 0.3347, 0.5067, 0.3497, 0.5014, 0.3508, 0.5054, 0.3368, 0.5144, 0.3372, 0.5026, 0.3486, 0.4974, 0.3497, 0.5014, 0.3347, 0.5067, 0.3486, 0.4974, 0.3602, 0.4942, 0.3622, 0.5016, 0.3497, 0.5014, 0.3414, 0.5207, 0.3533, 0.5088, 0.3557, 0.5121, 0.3427, 0.5273, 0.3368, 0.5144, 0.3508, 0.5054, 0.3533, 0.5088, 0.3414, 0.5207, 0.3508, 0.5054, 0.3622, 0.5016, 0.3533, 0.5088, 0.3427, 0.5273, 0.3557, 0.5121, 0.3591, 0.5143, 0.3567, 0.5185, 0.3574, 0.5157, 0.3457, 0.5293, 0.3557, 0.5121, 0.3666, 0.5052, 0.3591, 0.5143, 0.3651, 0.5342, 0.3664, 0.5173, 0.3704, 0.518, 0.3725, 0.5357, 0.3556, 0.5357, 0.3625, 0.5165, 0.3664, 0.5173, 0.3651, 0.5342, 0.3625, 0.5165, 0.3666, 0.5052, 0.3722, 0.5056, 0.3664, 0.5173, 0.3785, 0.533, 0.3743, 0.5172, 0.3782, 0.5164, 0.386, 0.5315, 0.3725, 0.5357, 0.3704, 0.518, 0.3743, 0.5172, 0.3785, 0.533, 0.3704, 0.518, 0.3722, 0.5056, 0.3743, 0.5172, 0.3938, 0.5284, 0.3816, 0.5142, 0.385, 0.512, 0.3982, 0.527, 0.386, 0.5315, 0.3782, 0.5164, 0.3816, 0.5142, 0.3938, 0.5284, 0.3782, 0.5164, 0.3772, 0.5031, 0.3816, 0.5142, 0.3982, 0.527, 0.385, 0.512, 0.3873, 0.5088, 0.4007, 0.5235, 0.385, 0.512, 0.3772, 0.5031, 0.38, 0.498, 0.3868, 0.5081, 0.3873, 0.5088, 0.4053, 0.5064, 0.3908, 0.5012, 0.3919, 0.4971, 0.4073, 0.4987, 0.4073, 0.5142, 0.3898, 0.5052, 0.3908, 0.5012, 0.4053, 0.5064, 0.3898, 0.5052, 0.38, 0.498, 0.3908, 0.5012, 0.4066, 0.4908, 0.3915, 0.4929, 0.3911, 0.4888, 0.4058, 0.4829, 0.4073, 0.4987, 0.3919, 0.4971, 0.3915, 0.4929, 0.4066, 0.4908, 0.3919, 0.4971, 0.3801, 0.4921, 0.3915, 0.4929, 0.4024, 0.4757, 0.3893, 0.485, 0.3875, 0.4812, 0.4018, 0.4706, 0.4058, 0.4829, 0.3911, 0.4888, 0.3893, 0.485, 0.4024, 0.4757, 0.3911, 0.4888, 0.3801, 0.4921, 0.3893, 0.485, 0.3962, 0.4652, 0.3846, 0.4784, 0.3816, 0.4756, 0.3905, 0.4599, 0.4018, 0.4706, 0.3875, 0.4812, 0.3846, 0.4784, 0.3962, 0.4652, 0.3875, 0.4812, 0.3801, 0.4921, 0.377, 0.4873, 0.3846, 0.4784, 0.3816, 0.4756, 0.377, 0.4873, 0.3779, 0.4741, 0.3796, 0.4748, 0.3794, 0.4756, 0.3799, 0.4749, 0.3716, 0.4537, 0.3701, 0.4726, 0.3661, 0.4727, 0.364, 0.4537, 0.3791, 0.4536, 0.3741, 0.4726, 0.3701, 0.4726, 0.3716, 0.4537, 0.3741, 0.4726, 0.3721, 0.4845, 0.3701, 0.4726, 0.3569, 0.4566, 0.3624, 0.4742, 0.3587, 0.4757, 0.3583, 0.475, 0.3543, 0.4589, 0.364, 0.4537, 0.3661, 0.4727, 0.3624, 0.4742, 0.3569, 0.4566, 0.3661, 0.4727, 0.3721, 0.4845, 0.3666, 0.4853, 0.3624, 0.4742, 0.3462, 0.4635, 0.3558, 0.4786, 0.3528, 0.4814, 0.3452, 0.4724, 0.3587, 0.4757, 0.3666, 0.4853, 0.3558, 0.4786, 0.3573, 0.4771, 0.3591, 0.4782, 0.3585, 0.476, 0.3666, 0.4853, 0.3711, 0.4898, 0.3661, 0.4919, 0.362, 0.4887, 0.3721, 0.4845, 0.3711, 0.4898, 0.3666, 0.4853, 0.377, 0.4873, 0.3751, 0.4936, 0.3711, 0.4898, 0.3721, 0.4845, 0.3801, 0.4921, 0.3751, 0.4936, 0.377, 0.4873, 0.38, 0.498, 0.3751, 0.4936, 0.3801, 0.4921, 0.3772, 0.5031, 0.3736, 0.499, 0.3751, 0.4936, 0.38, 0.498, 0.8519, 0.4329, 0.8519, 0.4414, 0.8483, 0.4351, 0.3722, 0.5056, 0.3736, 0.499, 0.3772, 0.5031, 0.3666, 0.5052, 0.3684, 0.5, 0.3736, 0.499, 0.3722, 0.5056, 0.1999, 0.9537, 0.2011, 0.9471, 0.205, 0.9537, 0.3622, 0.5016, 0.3684, 0.5, 0.3666, 0.5052, 0.3602, 0.4942, 0.3661, 0.4919, 0.3684, 0.5, 0.3622, 0.5016, 0.8657, 0.1821, 0.859, 0.1789, 0.8657, 0.1741, 0.362, 0.4887, 0.3661, 0.4919, 0.3602, 0.4942, 0.628, 0.8234, 0.6366, 0.8422, 0.6317, 0.8522, 0.6113, 0.8462, 0.6366, 0.8422, 0.6519, 0.8547, 0.6476, 0.8634, 0.6317, 0.8583, 0.649, 0.8583, 0.6492, 0.858, 0.6317, 0.8522, 0.6519, 0.8547, 0.6595, 0.861, 0.6568, 0.8663, 0.6476, 0.8634, 0.6476, 0.8634, 0.6568, 0.8663, 0.6562, 0.8723, 0.6466, 0.8731, 0.6086, 0.8733, 0.6273, 0.8746, 0.6316, 0.8913, 0.6192, 0.892, 0.6273, 0.8746, 0.6466, 0.8731, 0.649, 0.8825, 0.6316, 0.8913, 0.6466, 0.8731, 0.6562, 0.8723, 0.6577, 0.8782, 0.649, 0.8825, 0.6192, 0.892, 0.6316, 0.8913, 0.6413, 0.9052, 0.6291, 0.9183, 0.6316, 0.8913, 0.649, 0.8825, 0.6545, 0.8904, 0.6413, 0.9052, 0.649, 0.8825, 0.6577, 0.8782, 0.6611, 0.883, 0.6545, 0.8904, 0.6291, 0.9183, 0.6413, 0.9052, 0.6541, 0.9139, 0.6424, 0.9319, 0.6413, 0.9052, 0.6545, 0.8904, 0.6623, 0.8957, 0.6567, 0.9103, 0.6541, 0.9139, 0.6545, 0.8904, 0.6611, 0.883, 0.6659, 0.8863, 0.6623, 0.8957, 0.6623, 0.8957, 0.6659, 0.8863, 0.6715, 0.8875, 0.6714, 0.8976, 0.6704, 0.9356, 0.6711, 0.918, 0.6872, 0.9147, 0.6946, 0.9359, 0.6711, 0.918, 0.6714, 0.8976, 0.6804, 0.8955, 0.6872, 0.9147, 0.6714, 0.8976, 0.6715, 0.8875, 0.677, 0.8859, 0.6804, 0.8955, 0.6946, 0.9359, 0.6872, 0.9147, 0.7013, 0.9062, 0.7149, 0.9183, 0.6872, 0.9147, 0.6804, 0.8955, 0.6885, 0.891, 0.7013, 0.9062, 0.6804, 0.8955, 0.677, 0.8859, 0.6821, 0.8834, 0.6885, 0.891, 0.7149, 0.9183, 0.7013, 0.9062, 0.7114, 0.8926, 0.7185, 0.8965, 0.7143, 0.8952, 0.7123, 0.8962, 0.7278, 0.906, 0.7013, 0.9062, 0.6885, 0.891, 0.6942, 0.8833, 0.7114, 0.8926, 0.6885, 0.891, 0.6821, 0.8834, 0.6857, 0.8786, 0.6942, 0.8833, 0.7114, 0.8926, 0.6942, 0.8833, 0.6969, 0.8739, 0.7162, 0.8761, 0.6942, 0.8833, 0.6857, 0.8786, 0.6873, 0.8728, 0.6969, 0.8739, 0.7325, 0.8747, 0.7162, 0.8761, 0.7149, 0.8589, 0.7306, 0.8494, 0.7162, 0.8761, 0.6969, 0.8739, 0.6962, 0.8642, 0.7149, 0.8589, 0.6969, 0.8739, 0.6873, 0.8728, 0.6869, 0.8668, 0.6962, 0.8642, 0.7306, 0.8494, 0.7149, 0.8589, 0.7078, 0.8433, 0.7248, 0.8302, 0.7149, 0.8589, 0.6962, 0.8642, 0.6922, 0.8554, 0.7078, 0.8433, 0.6962, 0.8642, 0.6869, 0.8668, 0.6844, 0.8614, 0.6922, 0.8554, 0.7248, 0.8302, 0.7078, 0.8433, 0.7037, 0.8393, 0.72, 0.8255, 0.7078, 0.8433, 0.6922, 0.8554, 0.6854, 0.8487, 0.6959, 0.8315, 0.7014, 0.837, 0.6954, 0.8459, 0.7037, 0.8393, 0.6922, 0.8554, 0.6844, 0.8614, 0.6802, 0.8572, 0.6854, 0.8487, 0.7072, 0.8128, 0.6959, 0.8315, 0.6806, 0.8254, 0.6849, 0.8033, 0.6959, 0.8315, 0.6854, 0.8487, 0.6767, 0.8456, 0.6806, 0.8254, 0.6854, 0.8487, 0.6802, 0.8572, 0.6748, 0.8556, 0.6767, 0.8456, 0.6849, 0.8033, 0.6806, 0.8254, 0.6708, 0.825, 0.6708, 0.8031, 0.6806, 0.8254, 0.6767, 0.8456, 0.6675, 0.8449, 0.6643, 0.8248, 0.67, 0.825, 0.6707, 0.8277, 0.6708, 0.825, 0.6767, 0.8456, 0.6748, 0.8556, 0.6692, 0.8549, 0.6675, 0.8449, 0.6607, 0.8029, 0.6643, 0.8248, 0.6489, 0.8308, 0.6461, 0.8066, 0.6643, 0.8248, 0.6675, 0.8449, 0.6588, 0.8482, 0.6489, 0.8308, 0.6675, 0.8449, 0.6692, 0.8549, 0.6638, 0.857, 0.6588, 0.8482, 0.6461, 0.8066, 0.6489, 0.8308, 0.6366, 0.8422, 0.628, 0.8234, 0.6489, 0.8308, 0.6588, 0.8482, 0.6519, 0.8547, 0.6366, 0.8422, 0.6588, 0.8482, 0.6638, 0.857, 0.6595, 0.861, 0.6519, 0.8547, 0.4679, 0.8167, 0.4838, 0.8471, 0.4669, 0.8617, 0.4507, 0.842, 0.4838, 0.8471, 0.496, 0.8704, 0.4863, 0.8788, 0.4669, 0.8617, 0.496, 0.8704, 0.5013, 0.8806, 0.4947, 0.8863, 0.4863, 0.8788, 0.4507, 0.842, 0.4669, 0.8617, 0.4562, 0.8817, 0.4249, 0.8705, 0.4669, 0.8617, 0.4863, 0.8788, 0.4801, 0.8903, 0.4562, 0.8817, 0.4863, 0.8788, 0.4947, 0.8863, 0.4905, 0.8941, 0.4801, 0.8903, 0.4249, 0.8705, 0.4562, 0.8817, 0.453, 0.9045, 0.4292, 0.9085, 0.4562, 0.8817, 0.4801, 0.8903, 0.4783, 0.9034, 0.453, 0.9045, 0.4801, 0.8903, 0.4905, 0.8941, 0.4893, 0.9029, 0.4783, 0.9034, 0.4292, 0.9085, 0.453, 0.9045, 0.4579, 0.9269, 0.443, 0.9337, 0.444, 0.933, 0.4271, 0.938, 0.453, 0.9045, 0.4783, 0.9034, 0.4811, 0.9163, 0.4579, 0.9269, 0.4783, 0.9034, 0.4893, 0.9029, 0.4912, 0.9117, 0.4811, 0.9163, 0.4579, 0.9269, 0.4811, 0.9163, 0.4881, 0.9272, 0.4702, 0.9459, 0.4811, 0.9163, 0.4912, 0.9117, 0.496, 0.9191, 0.4881, 0.9272, 0.4407, 0.9589, 0.4702, 0.9459, 0.4881, 0.959, 0.4746, 0.9907, 0.4702, 0.9459, 0.4881, 0.9272, 0.4985, 0.9348, 0.4881, 0.959, 0.4881, 0.9272, 0.496, 0.9191, 0.503, 0.9242, 0.4985, 0.9348, 0.4746, 0.9907, 0.4881, 0.959, 0.5094, 0.9644, 0.5017, 0.9876, 0.4881, 0.959, 0.4985, 0.9348, 0.5107, 0.9379, 0.5094, 0.9644, 0.4985, 0.9348, 0.503, 0.9242, 0.5112, 0.9263, 0.5107, 0.9379, 0.5017, 0.9876, 0.5094, 0.9644, 0.531, 0.9614, 0.5413, 0.9944, 0.5094, 0.9644, 0.5107, 0.9379, 0.5231, 0.9361, 0.531, 0.9614, 0.5107, 0.9379, 0.5112, 0.9263, 0.5197, 0.9251, 0.5231, 0.9361, 0.5413, 0.9944, 0.531, 0.9614, 0.5454, 0.9531, 0.5649, 0.9808, 0.531, 0.9614, 0.5231, 0.9361, 0.5307, 0.9317, 0.5454, 0.9531, 0.5231, 0.9361, 0.5197, 0.9251, 0.5271, 0.9208, 0.5341, 0.9297, 0.5311, 0.9315, 0.5301, 0.9307, 0.5307, 0.9317, 0.5341, 0.9297, 0.5271, 0.9208, 0.5326, 0.9139, 0.5422, 0.9196, 0.5865, 0.9535, 0.5642, 0.9327, 0.5713, 0.9109, 0.5975, 0.9196, 0.5642, 0.9327, 0.5422, 0.9196, 0.5463, 0.9071, 0.5713, 0.9109, 0.5422, 0.9196, 0.5326, 0.9139, 0.5354, 0.9055, 0.5463, 0.9071, 0.5975, 0.9196, 0.5713, 0.9109, 0.5704, 0.888, 0.5961, 0.8839, 0.5713, 0.9109, 0.5463, 0.9071, 0.5458, 0.8939, 0.5704, 0.888, 0.5463, 0.9071, 0.5354, 0.9055, 0.535, 0.8965, 0.5458, 0.8939, 0.5961, 0.8839, 0.5704, 0.888, 0.5661, 0.8776, 0.5975, 0.8679, 0.5704, 0.888, 0.5458, 0.8939, 0.5407, 0.8818, 0.5617, 0.8669, 0.5644, 0.8736, 0.5549, 0.8813, 0.5661, 0.8776, 0.5458, 0.8939, 0.535, 0.8965, 0.5316, 0.8883, 0.5407, 0.8818, 0.589, 0.8474, 0.5617, 0.8669, 0.5463, 0.8505, 0.5651, 0.822, 0.5617, 0.8669, 0.5407, 0.8818, 0.5319, 0.8724, 0.5463, 0.8505, 0.5407, 0.8818, 0.5316, 0.8883, 0.5256, 0.8819, 0.5319, 0.8724, 0.5651, 0.822, 0.5463, 0.8505, 0.5322, 0.8439, 0.5458, 0.8128, 0.5463, 0.8505, 0.5319, 0.8724, 0.5205, 0.867, 0.5264, 0.8411, 0.5274, 0.8416, 0.5255, 0.8566, 0.5322, 0.8439, 0.5319, 0.8724, 0.5256, 0.8819, 0.5179, 0.8783, 0.5205, 0.867, 0.5264, 0.8411, 0.5205, 0.867, 0.5079, 0.8663, 0.5046, 0.8399, 0.5205, 0.867, 0.5179, 0.8783, 0.5094, 0.8778, 0.5079, 0.8663, 0.5046, 0.8029, 0.5046, 0.8399, 0.4891, 0.8453, 0.4817, 0.8119, 0.5046, 0.8399, 0.5079, 0.8663, 0.496, 0.8704, 0.4838, 0.8471, 0.4862, 0.8463, 0.4906, 0.854, 0.4891, 0.8453, 0.5079, 0.8663, 0.5094, 0.8778, 0.5013, 0.8806, 0.496, 0.8704, 0.3958, 0.7747, 0.4105, 0.7763, 0.4104, 0.781, 0.3956, 0.7804, 0.3956, 0.7804, 0.4104, 0.781, 0.4104, 0.786, 0.3956, 0.7866, 0.3956, 0.7866, 0.4104, 0.786, 0.4105, 0.7908, 0.3958, 0.7923, 0.3958, 0.7923, 0.4105, 0.7908, 0.4108, 0.7945, 0.3962, 0.797, 0.3838, 0.8259, 0.3853, 0.8106, 0.3897, 0.8105, 0.3892, 0.8258, 0.3892, 0.8258, 0.3897, 0.8105, 0.3945, 0.8105, 0.395, 0.8257, 0.395, 0.8257, 0.3945, 0.8105, 0.3991, 0.8105, 0.4006, 0.8258, 0.4006, 0.8258, 0.3991, 0.8105, 0.4027, 0.8106, 0.405, 0.8259, 0.361, 0.8185, 0.3589, 0.8339, 0.3565, 0.8335, 0.3581, 0.8179, 0.3581, 0.8179, 0.3565, 0.8335, 0.3527, 0.8333, 0.3535, 0.8176, 0.3535, 0.8176, 0.3527, 0.8333, 0.3482, 0.8333, 0.348, 0.8176, 0.348, 0.8176, 0.3482, 0.8333, 0.3434, 0.8335, 0.3421, 0.8179, 0.3421, 0.8179, 0.3434, 0.8335, 0.3391, 0.8339, 0.3368, 0.8185, 0.3834, 0.8663, 0.3845, 0.8508, 0.3892, 0.8509, 0.3892, 0.8664, 0.3892, 0.8664, 0.3892, 0.8509, 0.3939, 0.8509, 0.3949, 0.8664, 0.3513, 0.8457, 0.3556, 0.8479, 0.3589, 0.8516, 0.3606, 0.8563, 0.3606, 0.8614, 0.3589, 0.8661, 0.3556, 0.8698, 0.3513, 0.8721, 0.3466, 0.8725, 0.342, 0.8711, 0.3381, 0.8681, 0.3356, 0.8638, 0.3347, 0.8589, 0.3356, 0.8539, 0.3381, 0.8496, 0.342, 0.8466, 0.3466, 0.8452, 0.3949, 0.8664, 0.3939, 0.8509, 0.3979, 0.8508, 0.3997, 0.8663, 0.3962, 0.7702, 0.4108, 0.7726, 0.4105, 0.7763, 0.3958, 0.7747, 0.3451, 0.6773, 0.3396, 0.6729, 0.336, 0.6668, 0.3347, 0.6597, 0.336, 0.6526, 0.3396, 0.6465, 0.3451, 0.6422, 0.3516, 0.6402, 0.3584, 0.6409, 0.3646, 0.6441, 0.3692, 0.6494, 0.3717, 0.6561, 0.3717, 0.6633, 0.3692, 0.67, 0.3646, 0.6754, 0.3584, 0.6786, 0.3516, 0.6792, 0.383, 0.7679, 0.3962, 0.7702, 0.3958, 0.7747, 0.3826, 0.7732, 0.3958, 0.8802, 0.3949, 0.8664, 0.3997, 0.8663, 0.4015, 0.8801, 0.3891, 0.8802, 0.3892, 0.8664, 0.3949, 0.8664, 0.3958, 0.8802, 0.3824, 0.8801, 0.3834, 0.8663, 0.3892, 0.8664, 0.3891, 0.8802, 0.3409, 0.804, 0.3421, 0.8179, 0.3368, 0.8185, 0.3347, 0.8046, 0.3478, 0.8037, 0.348, 0.8176, 0.3421, 0.8179, 0.3409, 0.804, 0.3543, 0.8037, 0.3535, 0.8176, 0.348, 0.8176, 0.3478, 0.8037, 0.3596, 0.804, 0.3581, 0.8179, 0.3535, 0.8176, 0.3543, 0.8037, 0.363, 0.8046, 0.361, 0.8185, 0.3581, 0.8179, 0.3596, 0.804, 0.4019, 0.8394, 0.4006, 0.8258, 0.405, 0.8259, 0.4072, 0.8395, 0.3955, 0.8394, 0.395, 0.8257, 0.4006, 0.8258, 0.4019, 0.8394, 0.3886, 0.8394, 0.3892, 0.8258, 0.395, 0.8257, 0.3955, 0.8394, 0.3824, 0.8395, 0.3838, 0.8259, 0.3892, 0.8258, 0.3886, 0.8394, 0.3826, 0.7938, 0.3958, 0.7923, 0.3962, 0.797, 0.383, 0.7992, 0.3824, 0.7871, 0.3956, 0.7866, 0.3958, 0.7923, 0.3826, 0.7938, 0.3824, 0.7799, 0.3956, 0.7804, 0.3956, 0.7866, 0.3824, 0.7871, 0.3826, 0.7732, 0.3958, 0.7747, 0.3956, 0.7804, 0.3824, 0.7799, 0.5915, 0.8534, 0.5644, 0.8736, 0.5617, 0.8669, 0.589, 0.8474, 0.1354, 0.916, 0.1449, 0.9237, 0.1291, 0.9157, 0.1465, 0.9197, 0.1719, 0.9439, 0.1291, 0.9157, 0.1449, 0.9237, 0.9079, 0.4278, 0.9055, 0.4036, 0.9079, 0.3913, 0.5303, 0.8071, 0.528, 0.8341, 0.5264, 0.8411, 0.5046, 0.8399, 0.5046, 0.8029, 0.528, 0.8341, 0.5274, 0.8416, 0.5264, 0.8411, 0.8781, 0.06158, 0.8735, 0.05544, 0.8754, 0.04034, 0.8759, 0.03282, 0.8781, 0.005629, 0.878, 0.02358, 0.4682, 0.8166, 0.4862, 0.8463, 0.4838, 0.8471, 0.4679, 0.8167, 0.368, 0.9325, 0.3645, 0.9255, 0.3655, 0.9171, 0.368, 0.8838, 0.1059, 0.9408, 0.1102, 0.9343, 0.1126, 0.9534, 0.1126, 0.9534, 0.1102, 0.9343, 0.1262, 0.9845, 0.071, 0.9433, 0.0763, 0.9387, 0.06952, 0.952, 0.06952, 0.952, 0.0763, 0.9387, 0.06211, 0.9854, 0.0244, 0.8643, 0.02598, 0.8665, 0.007478, 0.8593, 0.3517, 0.9663, 0.3503, 0.9637, 0.3504, 0.9626, 0.3517, 0.9468, 0.3517, 0.9601, 0.4295, 0.9436, 0.443, 0.9337, 0.4579, 0.9269, 0.4702, 0.9459, 0.4407, 0.9589, 0.8913, 0.1643, 0.8913, 0.1772, 0.8887, 0.1659, 0.8779, 0.1739, 0.8779, 0.1821, 0.8764, 0.1756, 0.5513, 0.9489, 0.5445, 0.943, 0.5341, 0.9297, 0.5422, 0.9196, 0.5642, 0.9327, 0.5445, 0.943, 0.5311, 0.9315, 0.5341, 0.9297, 0.7309, 0.9002, 0.7185, 0.8965, 0.7114, 0.8926, 0.7162, 0.8761, 0.7325, 0.8747, 0.9158, 0.01449, 0.9157, 0.00803, 0.9173, 0.005629, 0.9173, 0.0328, 0.5764, 0.9706, 0.5513, 0.9489, 0.5642, 0.9327, 0.5865, 0.9535, 0.85, 0.253, 0.85, 0.2646, 0.8445, 0.2566, 0.8448, 0.2553, 0.8457, 0.237, 0.8463, 0.2277, 0.847, 0.1935, 0.8492, 0.2377, 0.4137, 0.8796, 0.4122, 0.8772, 0.4123, 0.8691, 0.4126, 0.8644, 0.4137, 0.8508, 0.4137, 0.8646, 0.6576, 0.9151, 0.6612, 0.9038, 0.6567, 0.9103, 0.6623, 0.8957, 0.6714, 0.8976, 0.6711, 0.918, 0.8759, 0.4224, 0.8797, 0.4178, 0.8796, 0.4234, 0.8797, 0.4409, 0.8779, 0.4289, 0.8771, 0.4266, 0.6508, 0.9359, 0.6576, 0.9151, 0.6711, 0.918, 0.6704, 0.9356, 0.414, 0.9308, 0.4101, 0.9252, 0.4123, 0.9132, 0.414, 0.8915, 0.891, 0.2459, 0.891, 0.2554, 0.8898, 0.2505, 0.6082, 0.8583, 0.629, 0.8583, 0.6273, 0.8746, 0.6086, 0.8733, 0.7434, 0.8029, 0.7434, 0.8043, 0.7432, 0.8032, 0.629, 0.8583, 0.6317, 0.8583, 0.6476, 0.8634, 0.6466, 0.8731, 0.6273, 0.8746, 0.8811, 0.4016, 0.8811, 0.4065, 0.8759, 0.3987, 0.8759, 0.3974, 0.8788, 0.3795, 0.8793, 0.3767, 0.8811, 0.3551, 0.881, 0.3796, 0.7136, 0.8191, 0.7014, 0.837, 0.6959, 0.8315, 0.7072, 0.8128, 0.9021, 0.1583, 0.9058, 0.1535, 0.9058, 0.1812, 0.9041, 0.1658, 0.4135, 0.9639, 0.4101, 0.9621, 0.412, 0.9551, 0.4135, 0.942, 0.9153, 0.06105, 0.9174, 0.05791, 0.9174, 0.08593, 0.9157, 0.06376, 0.9046, 0.08701, 0.9024, 0.08373, 0.9029, 0.08091, 0.9046, 0.05791, 0.6642, 0.803, 0.67, 0.825, 0.6643, 0.8248, 0.6607, 0.8029, 0.3808, 0.466, 0.3796, 0.4748, 0.3779, 0.4741, 0.3825, 0.4544, 0.3808, 0.466, 0.3779, 0.4741, 0.3741, 0.4726, 0.3791, 0.4536, 0.9201, 0.2974, 0.919, 0.2955, 0.9193, 0.2948, 0.9196, 0.2867, 0.9201, 0.2759, 0.3816, 0.4756, 0.3799, 0.4749, 0.3886, 0.4585, 0.3905, 0.4599, 0.3625, 0.5711, 0.3598, 0.5655, 0.3534, 0.5517, 0.3621, 0.5682, 0.3627, 0.5688, 0.3625, 0.5711, 0.3621, 0.5682, 0.8888, 0.06954, 0.8904, 0.06613, 0.89, 0.07396, 0.8904, 0.08989, 0.8892, 0.07296, 0.8893, 0.07199, 0.3482, 0.4615, 0.3573, 0.4771, 0.3558, 0.4786, 0.3462, 0.4635, 0.3585, 0.476, 0.3583, 0.475, 0.3587, 0.4757, 0.9178, 0.1776, 0.9165, 0.1743, 0.9169, 0.1724, 0.9178, 0.1535, 0.3525, 0.5337, 0.3567, 0.5185, 0.3591, 0.5143, 0.3625, 0.5165, 0.3556, 0.5357, 0.3846, 0.6089, 0.3839, 0.6075, 0.3963, 0.6226, 0.1892, 0.9676, 0.1886, 0.9663, 0.1887, 0.9633, 0.1892, 0.9471, 0.407, 0.5147, 0.3882, 0.5075, 0.3898, 0.5052, 0.4073, 0.5142, 0.9186, 0.394, 0.92, 0.3913, 0.92, 0.4139, 0.9192, 0.3961, 0.919, 0.3954, 0.3882, 0.5075, 0.3858, 0.5068, 0.3868, 0.5081, 0.38, 0.498, 0.3898, 0.5052, 0.9176, 0.2568, 0.9162, 0.2542, 0.9168, 0.2514, 0.9176, 0.23, 0.7072, 0.8128, 0.242, 0.8591, 0.4135, 0.9639, 0.7136, 0.8191])
_ca = me_cylinder.color_attributes.new('Col', 'BYTE_COLOR', 'CORNER')
_ca.data.foreach_set('color', [1.0, 1.0, 1.0, 1.0, 1.0, 1.0, 1.0, 1.0, 1.0, 1.0, 1.0, 1.0, 1.0, 1.0, 1.0, 1.0, 1.0, 1.0, 1.0, 1.0, 1.0, 1.0, 1.0, 1.0, 1.0, 1.0, 1.0, 1.0, 1.0, 1.0, 1.0, 1.0, 1.0, 1.0, 1.0, 1.0, 1.0, 1.0, 1.0, 1.0, 1.0, 1.0, 1.0, 1.0, 1.0, 1.0, 1.0, 1.0, 1.0, 1.0, 1.0, 1.0, 1.0, 1.0, 1.0, 1.0, 1.0, 1.0, 1.0, 1.0, 1.0, 1.0, 1.0, 1.0, 1.0, 1.0, 1.0, 1.0, 1.0, 1.0, 1.0, 1.0, 1.0, 1.0, 1.0, 1.0, 1.0, 1.0, 1.0, 1.0, 1.0, 1.0, 1.0, 1.0, 1.0, 1.0, 1.0, 1.0, 1.0, 1.0, 1.0, 1.0, 1.0, 1.0, 1.0, 1.0, 1.0, 1.0, 1.0, 1.0, 1.0, 1.0, 1.0, 1.0, 1.0, 1.0, 1.0, 1.0, 1.0, 1.0, 1.0, 1.0, 1.0, 1.0, 1.0, 1.0, 1.0, 1.0, 1.0, 1.0, 1.0, 1.0, 1.0, 1.0, 1.0, 1.0, 1.0, 1.0, 1.0, 1.0, 1.0, 1.0, 1.0, 1.0, 1.0, 1.0, 1.0, 1.0, 1.0, 1.0, 1.0, 1.0, 1.0, 1.0, 1.0, 1.0, 1.0, 1.0, 1.0, 1.0, 1.0, 1.0, 1.0, 1.0, 1.0, 1.0, 1.0, 1.0, 1.0, 1.0, 1.0, 1.0, 1.0, 1.0, 1.0, 1.0, 1.0, 1.0, 1.0, 1.0, 1.0, 1.0, 1.0, 1.0, 1.0, 1.0, 1.0, 1.0, 1.0, 1.0, 1.0, 1.0, 1.0, 1.0, 1.0, 1.0, 1.0, 1.0, 1.0, 1.0, 1.0, 1.0, 1.0, 1.0, 1.0, 1.0, 1.0, 1.0, 1.0, 1.0, 1.0, 1.0, 1.0, 1.0, 1.0, 1.0, 1.0, 1.0, 1.0, 1.0, 1.0, 1.0, 1.0, 1.0, 1.0, 1.0, 1.0, 1.0, 1.0, 1.0, 1.0, 1.0, 1.0, 1.0, 1.0, 1.0, 1.0, 1.0, 1.0, 1.0, 1.0, 1.0, 1.0, 1.0, 1.0, 1.0, 1.0, 1.0, 1.0, 1.0, 1.0, 1.0, 1.0, 1.0, 1.0, 1.0, 1.0, 1.0, 1.0, 1.0, 1.0, 1.0, 1.0, 1.0, 1.0, 1.0, 1.0, 1.0, 1.0, 1.0, 1.0, 1.0, 1.0, 1.0, 1.0, 1.0, 1.0, 1.0, 1.0, 1.0, 1.0, 1.0, 1.0, 1.0, 1.0, 1.0, 1.0, 1.0, 1.0, 1.0, 1.0, 1.0, 1.0, 1.0, 1.0, 1.0, 1.0, 1.0, 1.0, 1.0, 1.0, 1.0, 1.0, 1.0, 1.0, 1.0, 1.0, 1.0, 1.0, 1.0, 1.0, 1.0, 1.0, 1.0, 1.0, 1.0, 1.0, 1.0, 1.0, 1.0, 1.0, 1.0, 1.0, 1.0, 1.0, 1.0, 1.0, 1.0, 1.0, 1.0, 1.0, 1.0, 1.0, 1.0, 1.0, 1.0, 1.0, 1.0, 1.0, 1.0, 1.0, 1.0, 1.0, 1.0, 1.0, 1.0, 1.0, 1.0, 1.0, 1.0, 1.0, 1.0, 1.0, 1.0, 1.0, 1.0, 1.0, 1.0, 1.0, 1.0, 1.0, 1.0, 1.0, 1.0, 1.0, 1.0, 1.0, 1.0, 1.0, 1.0, 1.0, 1.0, 1.0, 1.0, 1.0, 1.0, 1.0, 1.0, 1.0, 1.0, 1.0, 1.0, 1.0, 1.0, 1.0, 1.0, 1.0, 1.0, 1.0, 1.0, 1.0, 1.0, 1.0, 1.0, 1.0, 1.0, 1.0, 1.0, 1.0, 1.0, 1.0, 1.0, 1.0, 1.0, 1.0, 1.0, 1.0, 1.0, 1.0, 1.0, 1.0, 1.0, 1.0, 1.0, 1.0, 1.0, 1.0, 1.0, 1.0, 1.0, 1.0, 1.0, 1.0, 1.0, 1.0, 1.0, 1.0, 1.0, 1.0, 1.0, 1.0, 1.0, 1.0, 1.0, 1.0, 1.0, 1.0, 1.0, 1.0, 1.0, 1.0, 1.0, 1.0, 1.0, 1.0, 1.0, 1.0, 1.0, 1.0, 1.0, 1.0, 1.0, 1.0, 1.0, 1.0, 1.0, 1.0, 1.0, 1.0, 1.0, 1.0, 1.0, 1.0, 1.0, 1.0, 1.0, 1.0, 1.0, 1.0, 1.0, 1.0, 1.0, 1.0, 1.0, 1.0, 1.0, 1.0, 1.0, 1.0, 1.0, 1.0, 1.0, 1.0, 1.0, 1.0, 1.0, 1.0, 1.0, 1.0, 1.0, 1.0, 1.0, 1.0, 1.0, 1.0, 1.0, 1.0, 1.0, 1.0, 1.0, 1.0, 1.0, 1.0, 1.0, 1.0, 1.0, 1.0, 1.0, 1.0, 1.0, 1.0, 1.0, 1.0, 1.0, 1.0, 1.0, 1.0, 1.0, 1.0, 1.0, 1.0, 1.0, 1.0, 1.0, 1.0, 1.0, 1.0, 1.0, 1.0, 1.0, 1.0, 1.0, 1.0, 1.0, 1.0, 1.0, 1.0, 1.0, 1.0, 1.0, 1.0, 1.0, 1.0, 1.0, 1.0, 1.0, 1.0, 1.0, 1.0, 1.0, 1.0, 1.0, 1.0, 1.0, 1.0, 1.0, 1.0, 1.0, 1.0, 1.0, 1.0, 1.0, 1.0, 1.0, 1.0, 1.0, 1.0, 1.0, 1.0, 1.0, 1.0, 1.0, 1.0, 1.0, 1.0, 1.0, 1.0, 1.0, 1.0, 1.0, 1.0, 1.0, 1.0, 1.0, 1.0, 1.0, 1.0, 1.0, 1.0, 1.0, 1.0, 1.0, 1.0, 1.0, 1.0, 1.0, 1.0, 1.0, 1.0, 1.0, 1.0, 1.0, 1.0, 1.0, 1.0, 1.0, 1.0, 1.0, 1.0, 1.0, 1.0, 1.0, 1.0, 1.0, 1.0, 1.0, 1.0, 1.0, 1.0, 1.0, 1.0, 1.0, 1.0, 1.0, 1.0, 1.0, 1.0, 1.0, 1.0, 1.0, 1.0, 1.0, 1.0, 1.0, 1.0, 1.0, 1.0, 1.0, 1.0, 1.0, 1.0, 1.0, 1.0, 1.0, 1.0, 1.0, 1.0, 1.0, 1.0, 1.0, 1.0, 1.0, 1.0, 1.0, 1.0, 1.0, 1.0, 1.0, 1.0, 1.0, 1.0, 1.0, 1.0, 1.0, 1.0, 1.0, 1.0, 1.0, 1.0, 1.0, 1.0, 1.0, 1.0, 1.0, 1.0, 1.0, 1.0, 1.0, 1.0, 1.0, 1.0, 1.0, 1.0, 1.0, 1.0, 1.0, 1.0, 1.0, 1.0, 1.0, 1.0, 1.0, 1.0, 1.0, 1.0, 1.0, 1.0, 1.0, 1.0, 1.0, 1.0, 1.0, 1.0, 1.0, 1.0, 1.0, 1.0, 1.0, 1.0, 1.0, 1.0, 1.0, 1.0, 1.0, 1.0, 1.0, 1.0, 1.0, 1.0, 1.0, 1.0, 1.0, 1.0, 1.0, 1.0, 1.0, 1.0, 1.0, 1.0, 1.0, 1.0, 1.0, 1.0, 1.0, 1.0, 1.0, 1.0, 1.0, 1.0, 1.0, 1.0, 1.0, 1.0, 1.0, 1.0, 1.0, 1.0, 1.0, 1.0, 1.0, 1.0, 1.0, 1.0, 1.0, 1.0, 1.0, 1.0, 1.0, 1.0, 1.0, 1.0, 1.0, 1.0, 1.0, 1.0, 1.0, 1.0, 1.0, 1.0, 1.0, 1.0, 1.0, 1.0, 1.0, 1.0, 1.0, 1.0, 1.0, 1.0, 1.0, 1.0, 1.0, 1.0, 1.0, 1.0, 1.0, 1.0, 1.0, 1.0, 1.0, 1.0, 1.0, 1.0, 1.0, 1.0, 1.0, 1.0, 1.0, 1.0, 1.0, 1.0, 1.0, 1.0, 1.0, 1.0, 1.0, 1.0, 1.0, 1.0, 1.0, 1.0, 1.0, 1.0, 1.0, 1.0, 1.0, 1.0, 1.0, 1.0, 1.0, 1.0, 1.0, 1.0, 1.0, 1.0, 1.0, 1.0, 1.0, 1.0, 1.0, 1.0, 1.0, 1.0, 1.0, 1.0, 1.0, 1.0, 1.0, 1.0, 1.0, 1.0, 1.0, 1.0, 1.0, 1.0, 1.0, 1.0, 1.0, 1.0, 1.0, 1.0, 1.0, 1.0, 1.0, 1.0, 1.0, 1.0, 1.0, 1.0, 1.0, 1.0, 1.0, 1.0, 1.0, 1.0, 1.0, 1.0, 1.0, 1.0, 1.0, 1.0, 1.0, 1.0, 1.0, 1.0, 1.0, 1.0, 1.0, 1.0, 1.0, 1.0, 1.0, 1.0, 1.0, 1.0, 1.0, 1.0, 1.0, 1.0, 1.0, 1.0, 1.0, 1.0, 1.0, 1.0, 1.0, 1.0, 1.0, 1.0, 1.0, 1.0, 1.0, 1.0, 1.0, 1.0, 1.0, 1.0, 1.0, 1.0, 1.0, 1.0, 1.0, 1.0, 1.0, 1.0, 1.0, 1.0, 1.0, 1.0, 1.0, 1.0, 1.0, 1.0, 1.0, 1.0, 1.0, 1.0, 1.0, 1.0, 1.0, 1.0, 1.0, 1.0, 1.0, 1.0, 1.0, 1.0, 1.0, 1.0, 1.0, 1.0, 1.0, 1.0, 1.0, 1.0, 1.0, 1.0, 1.0, 1.0, 1.0, 1.0, 1.0, 1.0, 1.0, 1.0, 1.0, 1.0, 1.0, 1.0, 1.0, 1.0, 1.0, 1.0, 1.0, 1.0, 1.0, 1.0, 1.0, 1.0, 1.0, 1.0, 1.0, 1.0, 1.0, 1.0, 1.0, 1.0, 1.0, 1.0, 1.0, 1.0, 1.0, 1.0, 1.0, 1.0, 1.0, 1.0, 1.0, 1.0, 1.0, 1.0, 1.0, 1.0, 1.0, 1.0, 1.0, 1.0, 1.0, 1.0, 1.0, 1.0, 1.0, 1.0, 1.0, 1.0, 1.0, 1.0, 1.0, 1.0, 1.0, 1.0, 1.0, 1.0, 1.0, 1.0, 1.0, 1.0, 1.0, 1.0, 1.0, 1.0, 1.0, 1.0, 1.0, 1.0, 1.0, 1.0, 1.0, 1.0, 1.0, 1.0, 1.0, 1.0, 1.0, 1.0, 1.0, 1.0, 1.0, 1.0, 1.0, 1.0, 1.0, 1.0, 1.0, 1.0, 1.0, 1.0, 1.0, 1.0, 1.0, 1.0, 1.0, 1.0, 1.0, 1.0, 1.0, 1.0, 1.0, 1.0, 1.0, 1.0, 1.0, 1.0, 1.0, 1.0, 1.0, 1.0, 1.0, 1.0, 1.0, 1.0, 1.0, 1.0, 1.0, 1.0, 1.0, 1.0, 1.0, 1.0, 1.0, 1.0, 1.0, 1.0, 1.0, 1.0, 1.0, 1.0, 1.0, 1.0, 1.0, 1.0, 1.0, 1.0, 1.0, 1.0, 1.0, 1.0, 1.0, 1.0, 1.0, 1.0, 1.0, 1.0, 1.0, 1.0, 1.0, 1.0, 1.0, 1.0, 1.0, 1.0, 1.0, 1.0, 1.0, 1.0, 1.0, 1.0, 1.0, 1.0, 1.0, 1.0, 1.0, 1.0, 1.0, 1.0, 1.0, 1.0, 1.0, 1.0, 1.0, 1.0, 1.0, 1.0, 1.0, 1.0, 1.0, 1.0, 1.0, 1.0, 1.0, 1.0, 1.0, 1.0, 1.0, 1.0, 1.0, 1.0, 1.0, 1.0, 1.0, 1.0, 1.0, 1.0, 1.0, 1.0, 1.0, 1.0, 1.0, 1.0, 1.0, 1.0, 1.0, 1.0, 1.0, 1.0, 1.0, 1.0, 1.0, 1.0, 1.0, 1.0, 1.0, 1.0, 1.0, 1.0, 1.0, 1.0, 1.0, 1.0, 1.0, 1.0, 1.0, 1.0, 1.0, 1.0, 1.0, 1.0, 1.0, 1.0, 1.0, 1.0, 1.0, 1.0, 1.0, 1.0, 1.0, 1.0, 1.0, 1.0, 1.0, 1.0, 1.0, 1.0, 1.0, 1.0, 1.0, 1.0, 1.0, 1.0, 1.0, 1.0, 1.0, 1.0, 1.0, 1.0, 1.0, 1.0, 1.0, 1.0, 1.0, 1.0, 1.0, 1.0, 1.0, 1.0, 1.0, 1.0, 1.0, 1.0, 1.0, 1.0, 1.0, 1.0, 1.0, 1.0, 1.0, 1.0, 1.0, 1.0, 1.0, 1.0, 1.0, 1.0, 1.0, 1.0, 1.0, 1.0, 1.0, 1.0, 1.0, 1.0, 1.0, 1.0, 1.0, 1.0, 1.0, 1.0, 1.0, 1.0, 1.0, 1.0, 1.0, 1.0, 1.0, 1.0, 1.0, 1.0, 1.0, 1.0, 1.0, 1.0, 1.0, 1.0, 1.0, 1.0, 1.0, 1.0, 1.0, 1.0, 1.0, 1.0, 1.0, 1.0, 1.0, 1.0, 1.0, 1.0, 1.0, 1.0, 1.0, 1.0, 1.0, 1.0, 1.0, 1.0, 1.0, 1.0, 1.0, 1.0, 1.0, 1.0, 1.0, 1.0, 1.0, 1.0, 1.0, 1.0, 1.0, 1.0, 1.0, 1.0, 1.0, 1.0, 1.0, 1.0, 1.0, 1.0, 1.0, 1.0, 1.0, 1.0, 1.0, 1.0, 1.0, 1.0, 1.0, 1.0, 1.0, 1.0, 1.0, 1.0, 1.0, 1.0, 1.0, 1.0, 1.0, 1.0, 1.0, 1.0, 1.0, 1.0, 1.0, 1.0, 1.0, 1.0, 1.0, 1.0, 1.0, 1.0, 1.0, 1.0, 1.0, 1.0, 1.0, 1.0, 1.0, 1.0, 1.0, 1.0, 1.0, 1.0, 1.0, 1.0, 1.0, 1.0, 1.0, 1.0, 1.0, 1.0, 1.0, 1.0, 1.0, 1.0, 1.0, 1.0, 1.0, 1.0, 1.0, 1.0, 1.0, 1.0, 1.0, 1.0, 1.0, 1.0, 1.0, 1.0, 1.0, 1.0, 1.0, 1.0, 1.0, 1.0, 1.0, 1.0, 1.0, 1.0, 1.0, 1.0, 1.0, 1.0, 1.0, 1.0, 1.0, 1.0, 1.0, 1.0, 1.0, 1.0, 1.0, 1.0, 1.0, 1.0, 1.0, 1.0, 1.0, 1.0, 1.0, 1.0, 1.0, 1.0, 1.0, 1.0, 1.0, 1.0, 1.0, 1.0, 1.0, 1.0, 1.0, 1.0, 1.0, 1.0, 1.0, 1.0, 1.0, 1.0, 1.0, 1.0, 1.0, 1.0, 1.0, 1.0, 1.0, 1.0, 1.0, 1.0, 1.0, 1.0, 1.0, 1.0, 1.0, 1.0, 1.0, 1.0, 1.0, 1.0, 1.0, 1.0, 1.0, 1.0, 1.0, 1.0, 1.0, 1.0, 1.0, 1.0, 1.0, 1.0, 1.0, 1.0, 1.0, 1.0, 1.0, 1.0, 1.0, 1.0, 1.0, 1.0, 1.0, 1.0, 1.0, 1.0, 1.0, 1.0, 1.0, 1.0, 1.0, 1.0, 1.0, 1.0, 1.0, 1.0, 1.0, 1.0, 1.0, 1.0, 1.0, 1.0, 1.0, 1.0, 1.0, 1.0, 1.0, 1.0, 1.0, 1.0, 1.0, 1.0, 1.0, 1.0, 1.0, 1.0, 1.0, 1.0, 1.0, 1.0, 1.0, 1.0, 1.0, 1.0, 1.0, 1.0, 1.0, 1.0, 1.0, 1.0, 1.0, 1.0, 1.0, 1.0, 1.0, 1.0, 1.0, 1.0, 1.0, 1.0, 1.0, 1.0, 1.0, 1.0, 1.0, 1.0, 1.0, 1.0, 1.0, 1.0, 1.0, 1.0, 1.0, 1.0, 1.0, 1.0, 1.0, 1.0, 1.0, 1.0, 1.0, 1.0, 1.0, 1.0, 1.0, 1.0, 1.0, 1.0, 1.0, 1.0, 1.0, 1.0, 1.0, 1.0, 1.0, 1.0, 1.0, 1.0, 1.0, 1.0, 1.0, 1.0, 1.0, 1.0, 1.0, 1.0, 1.0, 1.0, 1.0, 1.0, 1.0, 1.0, 1.0, 1.0, 1.0, 1.0, 1.0, 1.0, 1.0, 1.0, 1.0, 1.0, 1.0, 1.0, 1.0, 1.0, 1.0, 1.0, 1.0, 1.0, 1.0, 1.0, 1.0, 1.0, 1.0, 1.0, 1.0, 1.0, 1.0, 1.0, 1.0, 1.0, 1.0, 1.0, 1.0, 1.0, 1.0, 1.0, 1.0, 1.0, 1.0, 1.0, 1.0, 1.0, 1.0, 1.0, 1.0, 1.0, 1.0, 1.0, 1.0, 1.0, 1.0, 1.0, 1.0, 1.0, 1.0, 1.0, 1.0, 1.0, 1.0, 1.0, 1.0, 1.0, 1.0, 1.0, 1.0, 1.0, 1.0, 1.0, 1.0, 1.0, 1.0, 1.0, 1.0, 1.0, 1.0, 1.0, 1.0, 1.0, 1.0, 1.0, 1.0, 1.0, 1.0, 1.0, 1.0, 1.0, 1.0, 1.0, 1.0, 1.0, 1.0, 1.0, 1.0, 1.0, 1.0, 1.0, 1.0, 1.0, 1.0, 1.0, 1.0, 1.0, 1.0, 1.0, 1.0, 1.0, 1.0, 1.0, 1.0, 1.0, 1.0, 1.0, 1.0, 1.0, 1.0, 1.0, 1.0, 1.0, 1.0, 1.0, 1.0, 1.0, 1.0, 1.0, 1.0, 1.0, 1.0, 1.0, 1.0, 1.0, 1.0, 1.0, 1.0, 1.0, 1.0, 1.0, 1.0, 1.0, 1.0, 1.0, 1.0, 1.0, 1.0, 1.0, 1.0, 1.0, 1.0, 1.0, 1.0, 1.0, 1.0, 1.0, 1.0, 1.0, 1.0, 1.0, 1.0, 1.0, 1.0, 1.0, 1.0, 1.0, 1.0, 1.0, 1.0, 1.0, 1.0, 1.0, 1.0, 1.0, 1.0, 1.0, 1.0, 1.0, 1.0, 1.0, 1.0, 1.0, 1.0, 1.0, 1.0, 1.0, 1.0, 1.0, 1.0, 1.0, 1.0, 1.0, 1.0, 1.0, 1.0, 1.0, 1.0, 1.0, 1.0, 1.0, 1.0, 1.0, 1.0, 1.0, 1.0, 1.0, 1.0, 1.0, 1.0, 1.0, 1.0, 1.0, 1.0, 1.0, 1.0, 1.0, 1.0, 1.0, 1.0, 1.0, 1.0, 1.0, 1.0, 1.0, 1.0, 1.0, 1.0, 1.0, 1.0, 1.0, 1.0, 1.0, 1.0, 1.0, 1.0, 1.0, 1.0, 1.0, 1.0, 1.0, 1.0, 1.0, 1.0, 1.0, 1.0, 1.0, 1.0, 1.0, 1.0, 1.0, 1.0, 1.0, 1.0, 1.0, 1.0, 1.0, 1.0, 1.0, 1.0, 1.0, 1.0, 1.0, 1.0, 1.0, 1.0, 1.0, 1.0, 1.0, 1.0, 1.0, 1.0, 1.0, 1.0, 1.0, 1.0, 1.0, 1.0, 1.0, 1.0, 1.0, 1.0, 1.0, 1.0, 1.0, 1.0, 1.0, 1.0, 1.0, 1.0, 1.0, 1.0, 1.0, 1.0, 1.0, 1.0, 1.0, 1.0, 1.0, 1.0, 1.0, 1.0, 1.0, 1.0, 1.0, 1.0, 1.0, 1.0, 1.0, 1.0, 1.0, 1.0, 1.0, 1.0, 1.0, 1.0, 1.0, 1.0, 1.0, 1.0, 1.0, 1.0, 1.0, 1.0, 1.0, 1.0, 1.0, 1.0, 1.0, 1.0, 1.0, 1.0, 1.0, 1.0, 1.0, 1.0, 1.0, 1.0, 1.0, 1.0, 1.0, 1.0, 1.0, 1.0, 1.0, 1.0, 1.0, 1.0, 1.0, 1.0, 1.0, 1.0, 1.0, 1.0, 1.0, 1.0, 1.0, 1.0, 1.0, 1.0, 1.0, 1.0, 1.0, 1.0, 1.0, 1.0, 1.0, 1.0, 1.0, 1.0, 1.0, 1.0, 1.0, 1.0, 1.0, 1.0, 1.0, 1.0, 1.0, 1.0, 1.0, 1.0, 1.0, 1.0, 1.0, 1.0, 1.0, 1.0, 1.0, 1.0, 1.0, 1.0, 1.0, 1.0, 1.0, 1.0, 1.0, 1.0, 1.0, 1.0, 1.0, 1.0, 1.0, 1.0, 1.0, 1.0, 1.0, 1.0, 1.0, 1.0, 1.0, 1.0, 1.0, 1.0, 1.0, 1.0, 1.0, 1.0, 1.0, 1.0, 1.0, 1.0, 1.0, 1.0, 1.0, 1.0, 1.0, 1.0, 1.0, 1.0, 1.0, 1.0, 1.0, 1.0, 1.0, 1.0, 1.0, 1.0, 1.0, 1.0, 1.0, 1.0, 1.0, 1.0, 1.0, 1.0, 1.0, 1.0, 1.0, 1.0, 1.0, 1.0, 1.0, 1.0, 1.0, 1.0, 1.0, 1.0, 1.0, 1.0, 1.0, 1.0, 1.0, 1.0, 1.0, 1.0, 1.0, 1.0, 1.0, 1.0, 1.0, 1.0, 1.0, 1.0, 1.0, 1.0, 1.0, 1.0, 1.0, 1.0, 1.0, 1.0, 1.0, 1.0, 1.0, 1.0, 1.0, 1.0, 1.0, 1.0, 1.0, 1.0, 1.0, 1.0, 1.0, 1.0, 1.0, 1.0, 1.0, 1.0, 1.0, 1.0, 1.0, 1.0, 1.0, 1.0, 1.0, 1.0, 1.0, 1.0, 1.0, 1.0, 1.0, 1.0, 1.0, 1.0, 1.0, 1.0, 1.0, 1.0, 1.0, 1.0, 1.0, 1.0, 1.0, 1.0, 1.0, 1.0, 1.0, 1.0, 1.0, 1.0, 1.0, 1.0, 1.0, 1.0, 1.0, 1.0, 1.0, 1.0, 1.0, 1.0, 1.0, 1.0, 1.0, 1.0, 1.0, 1.0, 1.0, 1.0, 1.0, 1.0, 1.0, 1.0, 1.0, 1.0, 1.0, 1.0, 1.0, 1.0, 1.0, 1.0, 1.0, 1.0, 1.0, 1.0, 1.0, 1.0, 1.0, 1.0, 1.0, 1.0, 1.0, 1.0, 1.0, 1.0, 1.0, 1.0, 1.0, 1.0, 1.0, 1.0, 1.0, 1.0, 1.0, 1.0, 1.0, 1.0, 1.0, 1.0, 1.0, 1.0, 1.0, 1.0, 1.0, 1.0, 1.0, 1.0, 1.0, 1.0, 1.0, 1.0, 1.0, 1.0, 1.0, 1.0, 1.0, 1.0, 1.0, 1.0, 1.0, 1.0, 1.0, 1.0, 1.0, 1.0, 1.0, 1.0, 1.0, 1.0, 1.0, 1.0, 1.0, 1.0, 1.0, 1.0, 1.0, 1.0, 1.0, 1.0, 1.0, 1.0, 1.0, 1.0, 1.0, 1.0, 1.0, 1.0, 1.0, 1.0, 1.0, 1.0, 1.0, 1.0, 1.0, 1.0, 1.0, 1.0, 1.0, 1.0, 1.0, 1.0, 1.0, 1.0, 1.0, 1.0, 1.0, 1.0, 1.0, 1.0, 1.0, 1.0, 1.0, 1.0, 1.0, 1.0, 1.0, 1.0, 1.0, 1.0, 1.0, 1.0, 1.0, 1.0, 1.0, 1.0, 1.0, 1.0, 1.0, 1.0, 1.0, 1.0, 1.0, 1.0, 1.0, 1.0, 1.0, 1.0, 1.0, 1.0, 1.0, 1.0, 1.0, 1.0, 1.0, 1.0, 1.0, 1.0, 1.0, 1.0, 1.0, 1.0, 1.0, 1.0, 1.0, 1.0, 1.0, 1.0, 1.0, 1.0, 1.0, 1.0, 1.0, 1.0, 1.0, 1.0, 1.0, 1.0, 1.0, 1.0, 1.0, 1.0, 1.0, 1.0, 1.0, 1.0, 1.0, 1.0, 1.0, 1.0, 1.0, 1.0, 1.0, 1.0, 1.0, 1.0, 1.0, 1.0, 1.0, 1.0, 1.0, 1.0, 1.0, 1.0, 1.0, 1.0, 1.0, 1.0, 1.0, 1.0, 1.0, 1.0, 1.0, 1.0, 1.0, 1.0, 1.0, 1.0, 1.0, 1.0, 1.0, 1.0, 1.0, 1.0, 1.0, 1.0, 1.0, 1.0, 1.0, 1.0, 1.0, 1.0, 1.0, 1.0, 1.0, 1.0, 1.0, 1.0, 1.0, 1.0, 1.0, 1.0, 1.0, 1.0, 1.0, 1.0, 1.0, 1.0, 1.0, 1.0, 1.0, 1.0, 1.0, 1.0, 1.0, 1.0, 1.0, 1.0, 1.0, 1.0, 1.0, 1.0, 1.0, 1.0, 1.0, 1.0, 1.0, 1.0, 1.0, 1.0, 1.0, 1.0, 1.0, 1.0, 1.0, 1.0, 1.0, 1.0, 1.0, 1.0, 1.0, 1.0, 1.0, 1.0, 1.0, 1.0, 1.0, 1.0, 1.0, 1.0, 1.0, 1.0, 1.0, 1.0, 1.0, 1.0, 1.0, 1.0, 1.0, 1.0, 1.0, 1.0, 1.0, 1.0, 1.0, 1.0, 1.0, 1.0, 1.0, 1.0, 1.0, 1.0, 1.0, 1.0, 1.0, 1.0, 1.0, 1.0, 1.0, 1.0, 1.0, 1.0, 1.0, 1.0, 1.0, 1.0, 1.0, 1.0, 1.0, 1.0, 1.0, 1.0, 1.0, 1.0, 1.0, 1.0, 1.0, 1.0, 1.0, 1.0, 1.0, 1.0, 1.0, 1.0, 1.0, 1.0, 1.0, 1.0, 1.0, 1.0, 1.0, 1.0, 1.0, 1.0, 1.0, 1.0, 1.0, 1.0, 1.0, 1.0, 1.0, 1.0, 1.0, 1.0, 1.0, 1.0, 1.0, 1.0, 1.0, 1.0, 1.0, 1.0, 1.0, 1.0, 1.0, 1.0, 1.0, 1.0, 1.0, 1.0, 1.0, 1.0, 1.0, 1.0, 1.0, 1.0, 1.0, 1.0, 1.0, 1.0, 1.0, 1.0, 1.0, 1.0, 1.0, 1.0, 1.0, 1.0, 1.0, 1.0, 1.0, 1.0, 1.0, 1.0, 1.0, 1.0, 1.0, 1.0, 1.0, 1.0, 1.0, 1.0, 1.0, 1.0, 1.0, 1.0, 1.0, 1.0, 1.0, 1.0, 1.0, 1.0, 1.0, 1.0, 1.0, 1.0, 1.0, 1.0, 1.0, 1.0, 1.0, 1.0, 1.0, 1.0, 1.0, 1.0, 1.0, 1.0, 1.0, 1.0, 1.0, 1.0, 1.0, 1.0, 1.0, 1.0, 1.0, 1.0, 1.0, 1.0, 1.0, 1.0, 1.0, 1.0, 1.0, 1.0, 1.0, 1.0, 1.0, 1.0, 1.0, 1.0, 1.0, 1.0, 1.0, 1.0, 1.0, 1.0, 1.0, 1.0, 1.0, 1.0, 1.0, 1.0, 1.0, 1.0, 1.0, 1.0, 1.0, 1.0, 1.0, 1.0, 1.0, 1.0, 1.0, 1.0, 1.0, 1.0, 1.0, 1.0, 1.0, 1.0, 1.0, 1.0, 1.0, 1.0, 1.0, 1.0, 1.0, 1.0, 1.0, 1.0, 1.0, 1.0, 1.0, 1.0, 1.0, 1.0, 1.0, 1.0, 1.0, 1.0, 1.0, 1.0, 1.0, 1.0, 1.0, 1.0, 1.0, 1.0, 1.0, 1.0, 1.0, 1.0, 1.0, 1.0, 1.0, 1.0, 1.0, 1.0, 1.0, 1.0, 1.0, 1.0, 1.0, 1.0, 1.0, 1.0, 1.0, 1.0, 1.0, 1.0, 1.0, 1.0, 1.0, 1.0, 1.0, 1.0, 1.0, 1.0, 1.0, 1.0, 1.0, 1.0, 1.0, 1.0, 1.0, 1.0, 1.0, 1.0, 1.0, 1.0, 1.0, 1.0, 1.0, 1.0, 1.0, 1.0, 1.0, 1.0, 1.0, 1.0, 1.0, 1.0, 1.0, 1.0, 1.0, 1.0, 1.0, 1.0, 1.0, 1.0, 1.0, 1.0, 1.0, 1.0, 1.0, 1.0, 1.0, 1.0, 1.0, 1.0, 1.0, 1.0, 1.0, 1.0, 1.0, 1.0, 1.0, 1.0, 1.0, 1.0, 1.0, 1.0, 1.0, 1.0, 1.0, 1.0, 1.0, 1.0, 1.0, 1.0, 1.0, 1.0, 1.0, 1.0, 1.0, 1.0, 1.0, 1.0, 1.0, 1.0, 1.0, 1.0, 1.0, 1.0, 1.0, 1.0, 1.0, 1.0, 1.0, 1.0, 1.0, 1.0, 1.0, 1.0, 1.0, 1.0, 1.0, 1.0, 1.0, 1.0, 1.0, 1.0, 1.0, 1.0, 1.0, 1.0, 1.0, 1.0, 1.0, 1.0, 1.0, 1.0, 1.0, 1.0, 1.0, 1.0, 1.0, 1.0, 1.0, 1.0, 1.0, 1.0, 1.0, 1.0, 1.0, 1.0, 1.0, 1.0, 1.0, 1.0, 1.0, 1.0, 1.0, 1.0, 1.0, 1.0, 1.0, 1.0, 1.0, 1.0, 1.0, 1.0, 1.0, 1.0, 1.0, 1.0, 1.0, 1.0, 1.0, 1.0, 1.0, 1.0, 1.0, 1.0, 1.0, 1.0, 1.0, 1.0, 1.0, 1.0, 1.0, 1.0, 1.0, 1.0, 1.0, 1.0, 1.0, 1.0, 1.0, 1.0, 1.0, 1.0, 1.0, 1.0, 1.0, 1.0, 1.0, 1.0, 1.0, 1.0, 1.0, 1.0, 1.0, 1.0, 1.0, 1.0, 1.0, 1.0, 1.0, 1.0, 1.0, 1.0, 1.0, 1.0, 1.0, 1.0, 1.0, 1.0, 1.0, 1.0, 1.0, 1.0, 1.0, 1.0, 1.0, 1.0, 1.0, 1.0, 1.0, 1.0, 1.0, 1.0, 1.0, 1.0, 1.0, 1.0, 1.0, 1.0, 1.0, 1.0, 1.0, 1.0, 1.0, 1.0, 1.0, 1.0, 1.0, 1.0, 1.0, 1.0, 1.0, 1.0, 1.0, 1.0, 1.0, 1.0, 1.0, 1.0, 1.0, 1.0, 1.0, 1.0, 1.0, 1.0, 1.0, 1.0, 1.0, 1.0, 1.0, 1.0, 1.0, 1.0, 1.0, 1.0, 1.0, 1.0, 1.0, 1.0, 1.0, 1.0, 1.0, 1.0, 1.0, 1.0, 1.0, 1.0, 1.0, 1.0, 1.0, 1.0, 1.0, 1.0, 1.0, 1.0, 1.0, 1.0, 1.0, 1.0, 1.0, 1.0, 1.0, 1.0, 1.0, 1.0, 1.0, 1.0, 1.0, 1.0, 1.0, 1.0, 1.0, 1.0, 1.0, 1.0, 1.0, 1.0, 1.0, 1.0, 1.0, 1.0, 1.0, 1.0, 1.0, 1.0, 1.0, 1.0, 1.0, 1.0, 1.0, 1.0, 1.0, 1.0, 1.0, 1.0, 1.0, 1.0, 1.0, 1.0, 1.0, 1.0, 1.0, 1.0, 1.0, 1.0, 1.0, 1.0, 1.0, 1.0, 1.0, 1.0, 1.0, 1.0, 1.0, 1.0, 1.0, 1.0, 1.0, 1.0, 1.0, 1.0, 1.0, 1.0, 1.0, 1.0, 1.0, 1.0, 1.0, 1.0, 1.0, 1.0, 1.0, 1.0, 1.0, 1.0, 1.0, 1.0, 1.0, 1.0, 1.0, 1.0, 1.0, 1.0, 1.0, 1.0, 1.0, 1.0, 1.0, 1.0, 1.0, 1.0, 1.0, 1.0, 1.0, 1.0, 1.0, 1.0, 1.0, 1.0, 1.0, 1.0, 1.0, 1.0, 1.0, 1.0, 1.0, 1.0, 1.0, 1.0, 1.0, 1.0, 1.0, 1.0, 1.0, 1.0, 1.0, 1.0, 1.0, 1.0, 1.0, 1.0, 1.0, 1.0, 1.0, 1.0, 1.0, 1.0, 1.0, 1.0, 1.0, 1.0, 1.0, 1.0, 1.0, 1.0, 1.0, 1.0, 1.0, 1.0, 1.0, 1.0, 1.0, 1.0, 1.0, 1.0, 1.0, 1.0, 1.0, 1.0, 1.0, 1.0, 1.0, 1.0, 1.0, 1.0, 1.0, 1.0, 1.0, 1.0, 1.0, 1.0, 1.0, 1.0, 1.0, 1.0, 1.0, 1.0, 1.0, 1.0, 1.0, 1.0, 1.0, 1.0, 1.0, 1.0, 1.0, 1.0, 1.0, 1.0, 1.0, 1.0, 1.0, 1.0, 1.0, 1.0, 1.0, 1.0, 1.0, 1.0, 1.0, 1.0, 1.0, 1.0, 1.0, 1.0, 1.0, 1.0, 1.0, 1.0, 1.0, 1.0, 1.0, 1.0, 1.0, 1.0, 1.0, 1.0, 1.0, 1.0, 1.0, 1.0, 1.0, 1.0, 1.0, 1.0, 1.0, 1.0, 1.0, 1.0, 1.0, 1.0, 1.0, 1.0, 1.0, 1.0, 1.0, 1.0, 1.0, 1.0, 1.0, 1.0, 1.0, 1.0, 1.0, 1.0, 1.0, 1.0, 1.0, 1.0, 1.0, 1.0, 1.0, 1.0, 1.0, 1.0, 1.0, 1.0, 1.0, 1.0, 1.0, 1.0, 1.0, 1.0, 1.0, 1.0, 1.0, 1.0, 1.0, 1.0, 1.0, 1.0, 1.0, 1.0, 1.0, 1.0, 1.0, 1.0, 1.0, 1.0, 1.0, 1.0, 1.0, 1.0, 1.0, 1.0, 1.0, 1.0, 1.0, 1.0, 1.0, 1.0, 1.0, 1.0, 1.0, 1.0, 1.0, 1.0, 1.0, 1.0, 1.0, 1.0, 1.0, 1.0, 1.0, 1.0, 1.0, 1.0, 1.0, 1.0, 1.0, 1.0, 1.0, 1.0, 1.0, 1.0, 1.0, 1.0, 1.0, 1.0, 1.0, 1.0, 1.0, 1.0, 1.0, 1.0, 1.0, 1.0, 1.0, 1.0, 1.0, 1.0, 1.0, 1.0, 1.0, 1.0, 1.0, 1.0, 1.0, 1.0, 1.0, 1.0, 1.0, 1.0, 1.0, 1.0, 1.0, 1.0, 1.0, 1.0, 1.0, 1.0, 1.0, 1.0, 1.0, 1.0, 1.0, 1.0, 1.0, 1.0, 1.0, 1.0, 1.0, 1.0, 1.0, 1.0, 1.0, 1.0, 1.0, 1.0, 1.0, 1.0, 1.0, 1.0, 1.0, 1.0, 1.0, 1.0, 1.0, 1.0, 1.0, 1.0, 1.0, 1.0, 1.0, 1.0, 1.0, 1.0, 1.0, 1.0, 1.0, 1.0, 1.0, 1.0, 1.0, 1.0, 1.0, 1.0, 1.0, 1.0, 1.0, 1.0, 1.0, 1.0, 1.0, 1.0, 1.0, 1.0, 1.0, 1.0, 1.0, 1.0, 1.0, 1.0, 1.0, 1.0, 1.0, 1.0, 1.0, 1.0, 1.0, 1.0, 1.0, 1.0, 1.0, 1.0, 1.0, 1.0, 1.0, 1.0, 1.0, 1.0, 1.0, 1.0, 1.0, 1.0, 1.0, 1.0, 1.0, 1.0, 1.0, 1.0, 1.0, 1.0, 1.0, 1.0, 1.0, 1.0, 1.0, 1.0, 1.0, 1.0, 1.0, 1.0, 1.0, 1.0, 1.0, 1.0, 1.0, 1.0, 1.0, 1.0, 1.0, 1.0, 1.0, 1.0, 1.0, 1.0, 1.0, 1.0, 1.0, 1.0, 1.0, 1.0, 1.0, 1.0, 1.0, 1.0, 1.0, 1.0, 1.0, 1.0, 1.0, 1.0, 1.0, 1.0, 1.0, 1.0, 1.0, 1.0, 1.0, 1.0, 1.0, 1.0, 1.0, 1.0, 1.0, 1.0, 1.0, 1.0, 1.0, 1.0, 1.0, 1.0, 1.0, 1.0, 1.0, 1.0, 1.0, 1.0, 1.0, 1.0, 1.0, 1.0, 1.0, 1.0, 1.0, 1.0, 1.0, 1.0, 1.0, 1.0, 1.0, 1.0, 1.0, 1.0, 1.0, 1.0, 1.0, 1.0, 1.0, 1.0, 1.0, 1.0, 1.0, 1.0, 1.0, 1.0, 1.0, 1.0, 1.0, 1.0, 1.0, 1.0, 1.0, 1.0, 1.0, 1.0, 1.0, 1.0, 1.0, 1.0, 1.0, 1.0, 1.0, 1.0, 1.0, 1.0, 1.0, 1.0, 1.0, 1.0, 1.0, 1.0, 1.0, 1.0, 1.0, 1.0, 1.0, 1.0, 1.0, 1.0, 1.0, 1.0, 1.0, 1.0, 1.0, 1.0, 1.0, 1.0, 1.0, 1.0, 1.0, 1.0, 1.0, 1.0, 1.0, 1.0, 1.0, 1.0, 1.0, 1.0, 1.0, 1.0, 1.0, 1.0, 1.0, 1.0, 1.0, 1.0, 1.0, 1.0, 1.0, 1.0, 1.0, 1.0, 1.0, 1.0, 1.0, 1.0, 1.0, 1.0, 1.0, 1.0, 1.0, 1.0, 1.0, 1.0, 1.0, 1.0, 1.0, 1.0, 1.0, 1.0, 1.0, 1.0, 1.0, 1.0, 1.0, 1.0, 1.0, 1.0, 1.0, 1.0, 1.0, 1.0, 1.0, 1.0, 1.0, 1.0, 1.0, 1.0, 1.0, 1.0, 1.0, 1.0, 1.0, 1.0, 1.0, 1.0, 1.0, 1.0, 1.0, 1.0, 1.0, 1.0, 1.0, 1.0, 1.0, 1.0, 1.0, 1.0, 1.0, 1.0, 1.0, 1.0, 1.0, 1.0, 1.0, 1.0, 1.0, 1.0, 1.0, 1.0, 1.0, 1.0, 1.0, 1.0, 1.0, 1.0, 1.0, 1.0, 1.0, 1.0, 1.0, 1.0, 1.0, 1.0, 1.0, 1.0, 1.0, 1.0, 1.0, 1.0, 1.0, 1.0, 1.0, 1.0, 1.0, 1.0, 1.0, 1.0, 1.0, 1.0, 1.0, 1.0, 1.0, 1.0, 1.0, 1.0, 1.0, 1.0, 1.0, 1.0, 1.0, 1.0, 1.0, 1.0, 1.0, 1.0, 1.0, 1.0, 1.0, 1.0, 1.0, 1.0, 1.0, 1.0, 1.0, 1.0, 1.0, 1.0, 1.0, 1.0, 1.0, 1.0, 1.0, 1.0, 1.0, 1.0, 1.0, 1.0, 1.0, 1.0, 1.0, 1.0, 1.0, 1.0, 1.0, 1.0, 1.0, 1.0, 1.0, 1.0, 1.0, 1.0, 1.0, 1.0, 1.0, 1.0, 1.0, 1.0, 1.0, 1.0, 1.0, 1.0, 1.0, 1.0, 1.0, 1.0, 1.0, 1.0, 1.0, 1.0, 1.0, 1.0, 1.0, 1.0, 1.0, 1.0, 1.0, 1.0, 1.0, 1.0, 1.0, 1.0, 1.0, 1.0, 1.0, 1.0, 1.0, 1.0, 1.0, 1.0, 1.0, 1.0, 1.0, 1.0, 1.0, 1.0, 1.0, 1.0, 1.0, 1.0, 1.0, 1.0, 1.0, 1.0, 1.0, 1.0, 1.0, 1.0, 1.0, 1.0, 1.0, 1.0, 1.0, 1.0, 1.0, 1.0, 1.0, 1.0, 1.0, 1.0, 1.0, 1.0, 1.0, 1.0, 1.0, 1.0, 1.0, 1.0, 1.0, 1.0, 1.0, 1.0, 1.0, 1.0, 1.0, 1.0, 1.0, 1.0, 1.0, 1.0, 1.0, 1.0, 1.0, 1.0, 1.0, 1.0, 1.0, 1.0, 1.0, 1.0, 1.0, 1.0, 1.0, 1.0, 1.0, 1.0, 1.0, 1.0, 1.0, 1.0, 1.0, 1.0, 1.0, 1.0, 1.0, 1.0, 1.0, 1.0, 1.0, 1.0, 1.0, 1.0, 1.0, 1.0, 1.0, 1.0, 1.0, 1.0, 1.0, 1.0, 1.0, 1.0, 1.0, 1.0, 1.0, 1.0, 1.0, 1.0, 1.0, 1.0, 1.0, 1.0, 1.0, 1.0, 1.0, 1.0, 1.0, 1.0, 1.0, 1.0, 1.0, 1.0, 1.0, 1.0, 1.0, 1.0, 1.0, 1.0, 1.0, 1.0, 1.0, 1.0, 1.0, 1.0, 1.0, 1.0, 1.0, 1.0, 1.0, 1.0, 1.0, 1.0, 1.0, 1.0, 1.0, 1.0, 1.0, 1.0, 1.0, 1.0, 1.0, 1.0, 1.0, 1.0, 1.0, 1.0, 1.0, 1.0, 1.0, 1.0, 1.0, 1.0, 1.0, 1.0, 1.0, 1.0, 1.0, 1.0, 1.0, 1.0, 1.0, 1.0, 1.0, 1.0, 1.0, 1.0, 1.0, 1.0, 1.0, 1.0, 1.0, 1.0, 1.0, 1.0, 1.0, 1.0, 1.0, 1.0, 1.0, 1.0, 1.0, 1.0, 1.0, 1.0, 1.0, 1.0, 1.0, 1.0, 1.0, 1.0, 1.0, 1.0, 1.0, 1.0, 1.0, 1.0, 1.0, 1.0, 1.0, 1.0, 1.0, 1.0, 1.0, 1.0, 1.0, 1.0, 1.0, 1.0, 1.0, 1.0, 1.0, 1.0, 1.0, 1.0, 1.0, 1.0, 1.0, 1.0, 1.0, 1.0, 1.0, 1.0, 1.0, 1.0, 1.0, 1.0, 1.0, 1.0, 1.0, 1.0, 1.0, 1.0, 1.0, 1.0, 1.0, 1.0, 1.0, 1.0, 1.0, 1.0, 1.0, 1.0, 1.0, 1.0, 1.0, 1.0, 1.0, 1.0, 1.0, 1.0, 1.0, 1.0, 1.0, 1.0, 1.0, 1.0, 1.0, 1.0, 1.0, 1.0, 1.0, 1.0, 1.0, 1.0, 1.0, 1.0, 1.0, 1.0, 1.0, 1.0, 1.0, 1.0, 1.0, 1.0, 1.0, 1.0, 1.0, 1.0, 1.0, 1.0, 1.0, 1.0, 1.0, 1.0, 1.0, 1.0, 1.0, 1.0, 1.0, 1.0, 1.0, 1.0, 1.0, 1.0, 1.0, 1.0, 1.0, 1.0, 1.0, 1.0, 1.0, 1.0, 1.0, 1.0, 1.0, 1.0, 1.0, 1.0, 1.0, 1.0, 1.0, 1.0, 1.0, 1.0, 1.0, 1.0, 1.0, 1.0, 1.0, 1.0, 1.0, 1.0, 1.0, 1.0, 1.0, 1.0, 1.0, 1.0, 1.0, 1.0, 1.0, 1.0, 1.0, 1.0, 1.0, 1.0, 1.0, 1.0, 1.0, 1.0, 1.0, 1.0, 1.0, 1.0, 1.0, 1.0, 1.0, 1.0, 1.0, 1.0, 1.0, 1.0, 1.0, 1.0, 1.0, 1.0, 1.0, 1.0, 1.0, 1.0, 1.0, 1.0, 1.0, 1.0, 1.0, 1.0, 1.0, 1.0, 1.0, 1.0, 1.0, 1.0, 1.0, 1.0, 1.0, 1.0, 1.0, 1.0, 1.0, 1.0, 1.0, 1.0, 1.0, 1.0, 1.0, 1.0, 1.0, 1.0, 1.0, 1.0, 1.0, 1.0, 1.0, 1.0, 1.0, 1.0, 1.0, 1.0, 1.0, 1.0, 1.0, 1.0, 1.0, 1.0, 1.0, 1.0, 1.0, 1.0, 1.0, 1.0, 1.0, 1.0, 1.0, 1.0, 1.0, 1.0, 1.0, 1.0, 1.0, 1.0, 1.0, 1.0, 1.0, 1.0, 1.0, 1.0, 1.0, 1.0, 1.0, 1.0, 1.0, 1.0, 1.0, 1.0, 1.0, 1.0, 1.0, 1.0, 1.0, 1.0, 1.0, 1.0, 1.0, 1.0, 1.0, 1.0, 1.0, 1.0, 1.0, 1.0, 1.0, 1.0, 1.0, 1.0, 1.0, 1.0, 1.0, 1.0, 1.0, 1.0, 1.0, 1.0, 1.0, 1.0, 1.0, 1.0, 1.0, 1.0, 1.0, 1.0, 1.0, 1.0, 1.0, 1.0, 1.0, 1.0, 1.0, 1.0, 1.0, 1.0, 1.0, 1.0, 1.0, 1.0, 1.0, 1.0, 1.0, 1.0, 1.0, 1.0, 1.0, 1.0, 1.0, 1.0, 1.0, 1.0, 1.0, 1.0, 1.0, 1.0, 1.0, 1.0, 1.0, 1.0, 1.0, 1.0, 1.0, 1.0, 1.0, 1.0, 1.0, 1.0, 1.0, 1.0, 1.0, 1.0, 1.0, 1.0, 1.0, 1.0, 1.0, 1.0, 1.0, 1.0, 1.0, 1.0, 1.0, 1.0, 1.0, 1.0, 1.0, 1.0, 1.0, 1.0, 1.0, 1.0, 1.0, 1.0, 1.0, 1.0, 1.0, 1.0, 1.0, 1.0, 1.0, 1.0, 1.0, 1.0, 1.0, 1.0, 1.0, 1.0, 1.0, 1.0, 1.0, 1.0, 1.0, 1.0, 1.0, 1.0, 1.0, 1.0, 1.0, 1.0, 1.0, 1.0, 1.0, 1.0, 1.0, 1.0, 1.0, 1.0, 1.0, 1.0, 1.0, 1.0, 1.0, 1.0, 1.0, 1.0, 1.0, 1.0, 1.0, 1.0, 1.0, 1.0, 1.0, 1.0, 1.0, 1.0, 1.0, 1.0, 1.0, 1.0, 1.0, 1.0, 1.0, 1.0, 1.0, 1.0, 1.0, 1.0, 1.0, 1.0, 1.0, 1.0, 1.0, 1.0, 1.0, 1.0, 1.0, 1.0, 1.0, 1.0, 1.0, 1.0, 1.0, 1.0, 1.0, 1.0, 1.0, 1.0, 1.0, 1.0, 1.0, 1.0, 1.0, 1.0, 1.0, 1.0, 1.0, 1.0, 1.0, 1.0, 1.0, 1.0, 1.0, 1.0, 1.0, 1.0, 1.0, 1.0, 1.0, 1.0, 1.0, 1.0, 1.0, 1.0, 1.0, 1.0, 1.0, 1.0, 1.0, 1.0, 1.0, 1.0, 1.0, 1.0, 1.0, 1.0, 1.0, 1.0, 1.0, 1.0, 1.0, 1.0, 1.0, 1.0, 1.0, 1.0, 1.0, 1.0, 1.0, 1.0, 1.0, 1.0, 1.0, 1.0, 1.0, 1.0, 1.0, 1.0, 1.0, 1.0, 1.0, 1.0, 1.0, 1.0, 1.0, 1.0, 1.0, 1.0, 1.0, 1.0, 1.0, 1.0, 1.0, 1.0, 1.0, 1.0, 1.0, 1.0, 1.0, 1.0, 1.0, 1.0, 1.0, 1.0, 1.0, 1.0, 1.0, 1.0, 1.0, 1.0, 1.0, 1.0, 1.0, 1.0, 1.0, 1.0, 1.0, 1.0, 1.0, 1.0, 1.0, 1.0, 1.0, 1.0, 1.0, 1.0, 1.0, 1.0, 1.0, 1.0, 1.0, 1.0, 1.0, 1.0, 1.0, 1.0, 1.0, 1.0, 1.0, 1.0, 1.0, 1.0, 1.0, 1.0, 1.0, 1.0, 1.0, 1.0, 1.0, 1.0, 1.0, 1.0, 1.0, 1.0, 1.0, 1.0, 1.0, 1.0, 1.0, 1.0, 1.0, 1.0, 1.0, 1.0, 1.0, 1.0, 1.0, 1.0, 1.0, 1.0, 1.0, 1.0, 1.0, 1.0, 1.0, 1.0, 1.0, 1.0, 1.0, 1.0, 1.0, 1.0, 1.0, 1.0, 1.0, 1.0, 1.0, 1.0, 1.0, 1.0, 1.0, 1.0, 1.0, 1.0, 1.0, 1.0, 1.0, 1.0, 1.0, 1.0, 1.0, 1.0, 1.0, 1.0, 1.0, 1.0, 1.0, 1.0, 1.0, 1.0, 1.0, 1.0, 1.0, 1.0, 1.0, 1.0, 1.0, 1.0, 1.0, 1.0, 1.0, 1.0, 1.0, 1.0, 1.0, 1.0, 1.0, 1.0, 1.0, 1.0, 1.0, 1.0, 1.0, 1.0, 1.0, 1.0, 1.0, 1.0, 1.0, 1.0, 1.0, 1.0, 1.0, 1.0, 1.0, 1.0, 1.0, 1.0, 1.0, 1.0, 1.0, 1.0, 1.0, 1.0, 1.0, 1.0, 1.0, 1.0, 1.0, 1.0, 1.0, 1.0, 1.0, 1.0, 1.0, 1.0, 1.0, 1.0, 1.0, 1.0, 1.0, 1.0, 1.0, 1.0, 1.0, 1.0, 1.0, 1.0, 1.0, 1.0, 1.0, 1.0, 1.0, 1.0, 1.0, 1.0, 1.0, 1.0, 1.0, 1.0, 1.0, 1.0, 1.0, 1.0, 1.0, 1.0, 1.0, 1.0, 1.0, 1.0, 1.0, 1.0, 1.0, 1.0, 1.0, 1.0, 1.0, 1.0, 1.0, 1.0, 1.0, 1.0, 1.0, 1.0, 1.0, 1.0, 1.0, 1.0, 1.0, 1.0, 1.0, 1.0, 1.0, 1.0, 1.0, 1.0, 1.0, 1.0, 1.0, 1.0, 1.0, 1.0, 1.0, 1.0, 1.0, 1.0, 1.0, 1.0, 1.0, 1.0, 1.0, 1.0, 1.0, 1.0, 1.0, 1.0, 1.0, 1.0, 1.0, 1.0, 1.0, 1.0, 1.0, 1.0, 1.0, 1.0, 1.0, 1.0, 1.0, 1.0, 1.0, 1.0, 1.0, 1.0, 1.0, 1.0, 1.0, 1.0, 1.0, 1.0, 1.0, 1.0, 1.0, 1.0, 1.0, 1.0, 1.0, 1.0, 1.0, 1.0, 1.0, 1.0, 1.0, 1.0, 1.0, 1.0, 1.0, 1.0, 1.0, 1.0, 1.0, 1.0, 1.0, 1.0, 1.0, 1.0, 1.0, 1.0, 1.0, 1.0, 1.0, 1.0, 1.0, 1.0, 1.0, 1.0, 1.0, 1.0, 1.0, 1.0, 1.0, 1.0, 1.0, 1.0, 1.0, 1.0, 1.0, 1.0, 1.0, 1.0, 1.0, 1.0, 1.0, 1.0, 1.0, 1.0, 1.0, 1.0, 1.0, 1.0, 1.0, 1.0, 1.0, 1.0, 1.0, 1.0, 1.0, 1.0, 1.0, 1.0, 1.0, 1.0, 1.0, 1.0, 1.0, 1.0, 1.0, 1.0, 1.0, 1.0, 1.0, 1.0, 1.0, 1.0, 1.0, 1.0, 1.0, 1.0, 1.0, 1.0, 1.0, 1.0, 1.0, 1.0, 1.0, 1.0, 1.0, 1.0, 1.0, 1.0, 1.0, 1.0, 1.0, 1.0, 1.0, 1.0, 1.0, 1.0, 1.0, 1.0, 1.0, 1.0, 1.0, 1.0, 1.0, 1.0, 1.0, 1.0, 1.0, 1.0, 1.0, 1.0, 1.0, 1.0, 1.0, 1.0, 1.0, 1.0, 1.0, 1.0, 1.0, 1.0, 1.0, 1.0, 1.0, 1.0, 1.0, 1.0, 1.0, 1.0, 1.0, 1.0, 1.0, 1.0, 1.0, 1.0, 1.0, 1.0, 1.0, 1.0, 1.0, 1.0, 1.0, 1.0, 1.0, 1.0, 1.0, 1.0, 1.0, 1.0, 1.0, 1.0, 1.0, 1.0, 1.0, 1.0, 1.0, 1.0, 1.0, 1.0, 1.0, 1.0, 1.0, 1.0, 1.0, 1.0, 1.0, 1.0, 1.0, 1.0, 1.0, 1.0, 1.0, 1.0, 1.0, 1.0, 1.0, 1.0, 1.0, 1.0, 1.0, 1.0, 1.0, 1.0, 1.0, 1.0, 1.0, 1.0, 1.0, 1.0, 1.0, 1.0, 1.0, 1.0, 1.0, 1.0, 1.0, 1.0, 1.0, 1.0, 1.0, 1.0, 1.0, 1.0, 1.0, 1.0, 1.0, 1.0, 1.0, 1.0, 1.0, 1.0, 1.0, 1.0, 1.0, 1.0, 1.0, 1.0, 1.0, 1.0, 1.0, 1.0, 1.0, 1.0, 1.0, 1.0, 1.0, 1.0, 1.0, 1.0, 1.0, 1.0, 1.0, 1.0, 1.0, 1.0, 1.0, 1.0, 1.0, 1.0, 1.0, 1.0, 1.0, 1.0, 1.0, 1.0, 1.0, 1.0, 1.0, 1.0, 1.0, 1.0, 1.0, 1.0, 1.0, 1.0, 1.0, 1.0, 1.0, 1.0, 1.0, 1.0, 1.0, 1.0, 1.0, 1.0, 1.0, 1.0, 1.0, 1.0, 1.0, 1.0, 1.0, 1.0, 1.0, 1.0, 1.0, 1.0, 1.0, 1.0, 1.0, 1.0, 1.0, 1.0, 1.0, 1.0, 1.0, 1.0, 1.0, 1.0, 1.0, 1.0, 1.0, 1.0, 1.0, 1.0, 1.0, 1.0, 1.0, 1.0, 1.0, 1.0, 1.0, 1.0, 1.0, 1.0, 1.0, 1.0, 1.0, 1.0, 1.0, 1.0, 1.0, 1.0, 1.0, 1.0, 1.0, 1.0, 1.0, 1.0, 1.0, 1.0, 1.0, 1.0, 1.0, 1.0, 1.0, 1.0, 1.0, 1.0, 1.0, 1.0, 1.0, 1.0, 1.0, 1.0, 1.0, 1.0, 1.0, 1.0, 1.0, 1.0, 1.0, 1.0, 1.0, 1.0, 1.0, 1.0, 1.0, 1.0, 1.0, 1.0, 1.0, 1.0, 1.0, 1.0, 1.0, 1.0, 1.0, 1.0, 1.0, 1.0, 1.0, 1.0, 1.0, 1.0, 1.0, 1.0, 1.0, 1.0, 1.0, 1.0, 1.0, 1.0, 1.0, 1.0, 1.0, 1.0, 1.0, 1.0, 1.0, 1.0, 1.0, 1.0, 1.0, 1.0, 1.0, 1.0, 1.0, 1.0, 1.0, 1.0, 1.0, 1.0, 1.0, 1.0, 1.0, 1.0, 1.0, 1.0, 1.0, 1.0, 1.0, 1.0, 1.0, 1.0, 1.0, 1.0, 1.0, 1.0, 1.0, 1.0, 1.0, 1.0, 1.0, 1.0, 1.0, 1.0, 1.0, 1.0, 1.0, 1.0, 1.0, 1.0, 1.0, 1.0, 1.0, 1.0, 1.0, 1.0, 1.0, 1.0, 1.0, 1.0, 1.0, 1.0, 1.0, 1.0, 1.0, 1.0, 1.0, 1.0, 1.0, 1.0, 1.0, 1.0, 1.0, 1.0, 1.0, 1.0, 1.0, 1.0, 1.0, 1.0, 1.0, 1.0, 1.0, 1.0, 1.0, 1.0, 1.0, 1.0, 1.0, 1.0, 1.0, 1.0, 1.0, 1.0, 1.0, 1.0, 1.0, 1.0, 1.0, 1.0, 1.0, 1.0, 1.0, 1.0, 1.0, 1.0, 1.0, 1.0, 1.0, 1.0, 1.0, 1.0, 1.0, 1.0, 1.0, 1.0, 1.0, 1.0, 1.0, 1.0, 1.0, 1.0, 1.0, 1.0, 1.0, 1.0, 1.0, 1.0, 1.0, 1.0, 1.0, 1.0, 1.0, 1.0, 1.0, 1.0, 1.0, 1.0, 1.0, 1.0, 1.0, 1.0, 1.0, 1.0, 1.0, 1.0, 1.0, 1.0, 1.0, 1.0, 1.0, 1.0, 1.0, 1.0, 1.0, 1.0, 1.0, 1.0, 1.0, 1.0, 1.0, 1.0, 1.0, 1.0, 1.0, 1.0, 1.0, 1.0, 1.0, 1.0, 1.0, 1.0, 1.0, 1.0, 1.0, 1.0, 1.0, 1.0, 1.0, 1.0, 1.0, 1.0, 1.0, 1.0, 1.0, 1.0, 1.0, 1.0, 1.0, 1.0, 1.0, 1.0, 1.0, 1.0, 1.0, 1.0, 1.0, 1.0, 1.0, 1.0, 1.0, 1.0, 1.0, 1.0, 1.0, 1.0, 1.0, 1.0, 1.0, 1.0, 1.0, 1.0, 1.0, 1.0, 1.0, 1.0, 1.0, 1.0, 1.0, 1.0, 1.0, 1.0, 1.0, 1.0, 1.0, 1.0, 1.0, 1.0, 1.0, 1.0, 1.0, 1.0, 1.0, 1.0, 1.0, 1.0, 1.0, 1.0, 1.0, 1.0, 1.0, 1.0, 1.0, 1.0, 1.0, 1.0, 1.0, 1.0, 1.0, 1.0, 1.0, 1.0, 1.0, 1.0, 1.0, 1.0, 1.0, 1.0, 1.0, 1.0, 1.0, 1.0, 1.0, 1.0, 1.0, 1.0, 1.0, 1.0, 1.0, 1.0, 1.0, 1.0, 1.0, 1.0, 1.0, 1.0, 1.0, 1.0, 1.0, 1.0, 1.0, 1.0, 1.0, 1.0, 1.0, 1.0, 1.0, 1.0, 1.0, 1.0, 1.0, 1.0, 1.0, 1.0, 1.0, 1.0, 1.0, 1.0, 1.0, 1.0, 1.0, 1.0, 1.0, 1.0, 1.0, 1.0, 1.0, 1.0, 1.0, 1.0, 1.0, 1.0, 1.0, 1.0, 1.0, 1.0, 1.0, 1.0, 1.0, 1.0, 1.0, 1.0, 1.0, 1.0, 1.0, 1.0, 1.0, 1.0, 1.0, 1.0, 1.0, 1.0, 1.0, 1.0, 1.0, 1.0, 1.0, 1.0, 1.0, 1.0, 1.0, 1.0, 1.0, 1.0, 1.0, 1.0, 1.0, 1.0, 1.0, 1.0, 1.0, 1.0, 1.0, 1.0, 1.0, 1.0, 1.0, 1.0, 1.0, 1.0, 1.0, 1.0, 1.0, 1.0, 1.0, 1.0, 1.0, 1.0, 1.0, 1.0, 1.0, 1.0, 1.0, 1.0, 1.0, 1.0, 1.0, 1.0, 1.0, 1.0, 1.0, 1.0, 1.0, 1.0, 1.0, 1.0, 1.0, 1.0, 1.0, 1.0, 1.0, 1.0, 1.0, 1.0, 1.0, 1.0, 1.0, 1.0, 1.0, 1.0, 1.0, 1.0, 1.0, 1.0, 1.0, 1.0, 1.0, 1.0, 1.0, 1.0, 1.0, 1.0, 1.0, 1.0, 1.0, 1.0, 1.0, 1.0, 1.0, 1.0, 1.0, 1.0, 1.0, 1.0, 1.0, 1.0, 1.0, 1.0, 1.0, 1.0, 1.0, 1.0, 1.0, 1.0, 1.0, 1.0, 1.0, 1.0, 1.0, 1.0, 1.0, 1.0, 1.0, 1.0, 1.0, 1.0, 1.0, 1.0, 1.0, 1.0, 1.0, 1.0, 1.0, 1.0, 1.0, 1.0, 1.0, 1.0, 1.0, 1.0, 1.0, 1.0, 1.0, 1.0, 1.0, 1.0, 1.0, 1.0, 1.0, 1.0, 1.0, 1.0, 1.0, 1.0, 1.0, 1.0, 1.0, 1.0, 1.0, 1.0, 1.0, 1.0, 1.0, 1.0, 1.0, 1.0, 1.0, 1.0, 1.0, 1.0, 1.0, 1.0, 1.0, 1.0, 1.0, 1.0, 1.0, 1.0, 1.0, 1.0, 1.0, 1.0, 1.0, 1.0, 1.0, 1.0, 1.0, 1.0, 1.0, 1.0, 1.0, 1.0, 1.0, 1.0, 1.0, 1.0, 1.0, 1.0, 1.0, 1.0, 1.0, 1.0, 1.0, 1.0, 1.0, 1.0, 1.0, 1.0, 1.0, 1.0, 1.0, 1.0, 1.0, 1.0, 1.0, 1.0, 1.0, 1.0, 1.0, 1.0, 1.0, 1.0, 1.0, 1.0, 1.0, 1.0, 1.0, 1.0, 1.0, 1.0, 1.0, 1.0, 1.0, 1.0, 1.0, 1.0, 1.0, 1.0, 1.0, 1.0, 1.0, 1.0, 1.0, 1.0, 1.0, 1.0, 1.0, 1.0, 1.0, 1.0, 1.0, 1.0, 1.0, 1.0, 1.0, 1.0, 1.0, 1.0, 1.0, 1.0, 1.0, 1.0, 1.0, 1.0, 1.0, 1.0, 1.0, 1.0, 1.0, 1.0, 1.0, 1.0, 1.0, 1.0, 1.0, 1.0, 1.0, 1.0, 1.0, 1.0, 1.0, 1.0, 1.0, 1.0, 1.0, 1.0, 1.0, 1.0, 1.0, 1.0, 1.0, 1.0, 1.0, 1.0, 1.0, 1.0, 1.0, 1.0, 1.0, 1.0, 1.0, 1.0, 1.0, 1.0, 1.0, 1.0, 1.0, 1.0, 1.0, 1.0, 1.0, 1.0, 1.0, 1.0, 1.0, 1.0, 1.0, 1.0, 1.0, 1.0, 1.0, 1.0, 1.0, 1.0, 1.0, 1.0, 1.0, 1.0, 1.0, 1.0, 1.0, 1.0, 1.0, 1.0, 1.0, 1.0, 1.0, 1.0, 1.0, 1.0, 1.0, 1.0, 1.0, 1.0, 1.0, 1.0, 1.0, 1.0, 1.0, 1.0, 1.0, 1.0, 1.0, 1.0, 1.0, 1.0, 1.0, 1.0, 1.0, 1.0, 1.0, 1.0, 1.0, 1.0, 1.0, 1.0, 1.0, 1.0, 1.0, 1.0, 1.0, 1.0, 1.0, 1.0, 1.0, 1.0, 1.0, 1.0, 1.0, 1.0, 1.0, 1.0, 1.0, 1.0, 1.0, 1.0, 1.0, 1.0, 1.0, 1.0, 1.0, 1.0, 1.0, 1.0, 1.0, 1.0, 1.0, 1.0, 1.0, 1.0, 1.0, 1.0, 1.0, 1.0, 1.0, 1.0, 1.0, 1.0, 1.0, 1.0, 1.0, 1.0, 1.0, 1.0, 1.0, 1.0, 1.0, 1.0, 1.0, 1.0, 1.0, 1.0, 1.0, 1.0, 1.0, 1.0, 1.0, 1.0, 1.0, 1.0, 1.0, 1.0, 1.0, 1.0, 1.0, 1.0, 1.0, 1.0, 1.0, 1.0, 1.0, 1.0, 1.0, 1.0, 1.0, 1.0, 1.0, 1.0, 1.0, 1.0, 1.0, 1.0, 1.0, 1.0, 1.0, 1.0, 1.0, 1.0, 1.0, 1.0, 1.0, 1.0, 1.0, 1.0, 1.0, 1.0, 1.0, 1.0, 1.0, 1.0, 1.0, 1.0, 1.0, 1.0, 1.0, 1.0, 1.0, 1.0, 1.0, 1.0, 1.0, 1.0, 1.0, 1.0, 1.0, 1.0, 1.0, 1.0, 1.0, 1.0, 1.0, 1.0, 1.0, 1.0, 1.0, 1.0, 1.0, 1.0, 1.0, 1.0, 1.0, 1.0, 1.0, 1.0, 1.0, 1.0, 1.0, 1.0, 1.0, 1.0, 1.0, 1.0, 1.0, 1.0, 1.0, 1.0, 1.0, 1.0, 1.0, 1.0, 1.0, 1.0, 1.0, 1.0, 1.0, 1.0, 1.0, 1.0, 1.0, 1.0, 1.0, 1.0, 1.0, 1.0, 1.0, 1.0, 1.0, 1.0, 1.0, 1.0, 1.0, 1.0, 1.0, 1.0, 1.0, 1.0, 1.0, 1.0, 1.0, 1.0, 1.0, 1.0, 1.0, 1.0, 1.0, 1.0, 1.0, 1.0, 1.0, 1.0, 1.0, 1.0, 1.0, 1.0, 1.0, 1.0, 1.0, 1.0, 1.0, 1.0, 1.0, 1.0, 1.0, 1.0, 1.0, 1.0, 1.0, 1.0, 1.0, 1.0, 1.0, 1.0, 1.0, 1.0, 1.0, 1.0, 1.0, 1.0, 1.0, 1.0, 1.0, 1.0, 1.0, 1.0, 1.0, 1.0, 1.0, 1.0, 1.0, 1.0, 1.0, 1.0, 1.0, 1.0, 1.0, 1.0, 1.0, 1.0, 1.0, 1.0, 1.0, 1.0, 1.0, 1.0, 1.0, 1.0, 1.0, 1.0, 1.0, 1.0, 1.0, 1.0, 1.0, 1.0, 1.0, 1.0, 1.0, 1.0, 1.0, 1.0, 1.0, 1.0, 1.0, 1.0, 1.0, 1.0, 1.0, 1.0, 1.0, 1.0, 1.0, 1.0, 1.0, 1.0, 1.0, 1.0, 1.0, 1.0, 1.0, 1.0, 1.0, 1.0, 1.0, 1.0, 1.0, 1.0, 1.0, 1.0, 1.0, 1.0, 1.0, 1.0, 1.0, 1.0, 1.0, 1.0, 1.0, 1.0, 1.0, 1.0, 1.0, 1.0, 1.0, 1.0, 1.0, 1.0, 1.0, 1.0, 1.0, 1.0, 1.0, 1.0, 1.0, 1.0, 1.0, 1.0, 1.0, 1.0, 1.0, 1.0, 1.0, 1.0, 1.0, 1.0, 1.0, 1.0])
me_cylinder.materials.append(mat_pine_tree_3)
me_cylinder.use_remesh_preserve_volume = False
me_cylinder.use_remesh_preserve_attributes = False
me_cylinder.use_mirror_vertex_groups = False
me_cylinder.update()

# ---- objects
ob_cylinder = bpy.data.objects.new('Cylinder', me_cylinder)
ob_lamp = bpy.data.objects.new('Lamp', light_lamp)
ob_camera = bpy.data.objects.new('Camera', cam_camera)

# ---- transforms, parenting, visibility, modifiers, constraints
ob_cylinder.location = (0.0, 0.0, 1.57)
ob_cylinder.scale = (1.0, 1.0, 4.047)
ob_cylinder.lineart.crease_threshold = 0.0
_m = ob_cylinder.modifiers.new('Decimate', 'DECIMATE')
_m.ratio = 0.5
ob_lamp.location = (4.076, 1.005, 5.904)
ob_lamp.rotation_euler = (0.6503, 0.05522, 1.866)
ob_lamp.lock_rotations_4d = False
ob_lamp.empty_display_type = 'ARROWS'
ob_lamp.color = (0.0, 0.0, 0.0, 0.0)
ob_lamp.lineart.crease_threshold = 0.0
ob_camera.location = (7.481, -6.508, 5.344)
ob_camera.rotation_euler = (1.109, 0.0, 0.8149)
ob_camera.lock_rotations_4d = False
ob_camera.empty_display_type = 'ARROWS'
ob_camera.color = (0.0, 0.0, 0.0, 0.0)
ob_camera.display_type = 'WIRE'
ob_camera.lineart.crease_threshold = 0.0

# ---- collection membership
col_collection_1.objects.link(ob_cylinder)
col_collection_1.objects.link(ob_lamp)
col_collection_1.objects.link(ob_camera)

# ---- scene / render settings (as saved in the file)
scene.camera = ob_camera
scene.frame_start = 1; scene.frame_end = 250; scene.frame_set(1)
scene.render.engine = 'CYCLES'
scene.render.resolution_percentage = 50
scene.render.dither_intensity = 0.0
scene.cycles.use_denoising = False
scene.cycles.samples = 128
scene.cycles.sampling_pattern = 'TABULATED_SOBOL'
scene.cycles.light_sampling_threshold = 0.0
scene.cycles.use_adaptive_sampling = False
scene.cycles.use_light_tree = False
scene.cycles.blur_glossy = 0.0
scene.cycles.sample_clamp_indirect = 0.0
scene.view_settings.view_transform = 'Standard'
bpy.context.view_layer.update()
